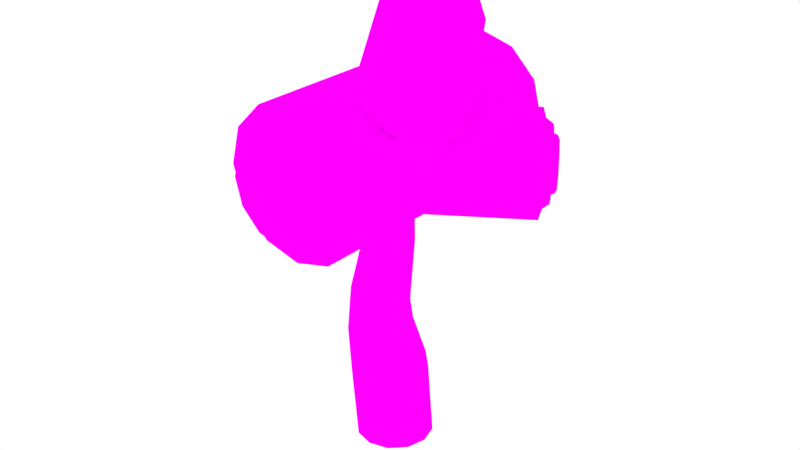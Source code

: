 # Source: Tree.blend  (saved by Blender 2.76.0; exported with 4.5.12 LTS)
import bpy
from mathutils import Matrix  # noqa: F401  (used for matrix-valued properties, if any)

bpy.ops.wm.read_factory_settings(use_empty=True)
scene = bpy.context.scene
scene.name = 'Scene'

# ---- collections
col_collection_1 = bpy.data.collections.new('Collection 1'); scene.collection.children.link(col_collection_1)

# ---- images (referenced by path relative to the original .blend; pixels are not part of the script)
import os
ASSET_DIR = os.environ.get("B2B_ASSET_DIR", "")  # directory of the original .blend (textures are referenced by path, not embedded)
HERE = os.path.dirname(os.path.abspath(__file__))  # packed textures are extracted next to this script under _unpacked/

def load_image(name, relpath, width, height, colorspace="sRGB"):
    """Load a texture the original file referenced (path relative to the .blend, or extracted next to this script)."""
    p = next((c for c in (os.path.join(HERE, relpath), os.path.join(ASSET_DIR, relpath)) if relpath and os.path.exists(c)), "")
    if p:
        img = bpy.data.images.load(p, check_existing=True)
        img.name = name
    else:  # same state as the original file: an image datablock whose file is absent (Cycles renders it pink)
        img = bpy.data.images.new(name, width, height)
        img.source = "FILE"
        img.filepath = "//" + (relpath or name)
    img.colorspace_settings.name = colorspace
    return img
img_tree_png = load_image('Tree.png', 'Tree.png', 1024, 1024, 'sRGB')

# ---- materials (node trees are filled in below, after node groups)
mat_texture = bpy.data.materials.new('Texture')
mat_texture.alpha_threshold = 0.0
mat_texture.roughness = 0.5

# ---- material node trees
mat_texture.use_nodes = True; mat_texture.node_tree.nodes.clear()
_N = mat_texture.node_tree.nodes; _L = mat_texture.node_tree.links
n0 = _N.new('ShaderNodeOutputMaterial'); n0.name = 'Material Output'; n0.location = (300, 300)
n1 = _N.new('ShaderNodeBsdfDiffuse'); n1.name = 'Diffuse BSDF'; n1.location = (10, 300)
n2 = _N.new('ShaderNodeTexImage'); n2.name = 'Image Texture'; n2.location = (-180, 300)
n2.width = 140
n2.image = img_tree_png
_L.new(n1.outputs[0], n0.inputs[0])
_L.new(n2.outputs[0], n1.inputs[0])
n0.is_active_output = True

# ---- world
world_world = bpy.data.worlds.new('World'); scene.world = world_world
world_world.color = (1.0, 1.0, 1.0)
world_world.use_sun_shadow = False
world_world.sun_shadow_jitter_overblur = 0.0
world_world.cycles.sampling_method = 'MANUAL'
world_world.cycles.sample_map_resolution = 256

# ---- meshes
me_cylinder_005 = bpy.data.meshes.new('Cylinder.005')
me_cylinder_005.from_pydata([(0.0, 0.3357, -0.01719), (0.0, 0.2576, 0.7346), (0.1678, 0.214, 0.7238), (0.1678, 0.2907, -0.01719), (0.2907, 0.1678, -0.01719), (0.3357, -1.467e-08, -0.01719), (0.2907, -0.1678, -0.01719), (0.1678, -0.2907, -0.01719), (5.068e-08, -0.3357, -0.01719), (-0.1678, -0.2907, -0.01719), (-0.2907, -0.1678, -0.01719), (-0.3357, -1.561e-07, -0.01719), (-0.2907, 0.1678, -0.01719), (-0.1678, 0.2907, -0.01719), (-0.1678, 0.214, 0.7238), (1.457e-09, 0.1044, 1.14), (0.142, 0.0675, 1.131), (0.2907, 0.0947, 0.6943), (0.3357, -0.06824, 0.6541), (0.2907, -0.2312, 0.6139), (0.1678, -0.3505, 0.5845), (5.068e-08, -0.3941, 0.5737), (-0.1678, -0.3505, 0.5845), (-0.2907, -0.2312, 0.6139), (-0.3357, -0.06824, 0.6541), (-0.2907, 0.0947, 0.6943), (-0.142, 0.0675, 1.131), (0.246, -0.03342, 1.106), (2.375e-09, 0.06485, 1.356), (0.284, -0.1713, 1.072), (-0.246, -0.03342, 1.106), (-0.1241, 0.03253, 1.364), (0.1241, 0.03253, 1.364), (0.246, -0.3092, 1.038), (0.215, -0.05574, 1.385), (0.142, -0.4101, 1.013), (4.434e-08, -0.447, 1.004), (-0.142, -0.4101, 1.013), (-0.246, -0.3092, 1.038), (-0.284, -0.1713, 1.072), (-0.215, -0.05575, 1.385), (-7.039e-08, 0.1472, 1.865), (0.1045, 0.1194, 1.868), (-0.1045, 0.1194, 1.868), (0.2483, -0.1763, 1.415), (0.215, -0.2969, 1.444), (0.1241, -0.3852, 1.466), (3.986e-08, -0.4175, 1.474), (-0.1241, -0.3852, 1.466), (-0.215, -0.2969, 1.444), (-0.2483, -0.1763, 1.415), (-0.1811, 0.04342, 1.878), (0.09276, 0.1283, 2.105), (1.328e-09, 0.1525, 2.081), (-0.09276, 0.1283, 2.105), (0.1811, 0.04342, 1.878), (-0.2091, -0.06032, 1.891), (0.1598, 0.06164, 2.123), (-0.1598, 0.06164, 2.123), (0.2091, -0.06032, 1.891), (0.1811, -0.164, 1.903), (0.1045, -0.24, 1.913), (-3.882e-08, -0.2678, 1.916), (-0.1045, -0.24, 1.913), (-0.1811, -0.164, 1.903), (-0.185, -0.03052, 2.13), (-0.1767, 5.316e-08, 2.128), (0.1767, 5.316e-08, 2.128), (0.185, -0.03052, 2.13), (-0.1618, -0.1254, 2.124), (0.1618, -0.1254, 2.124), (0.09475, -0.1989, 2.106), (7.582e-09, -0.2305, 2.081), (-0.09475, -0.1989, 2.106), (-2.083e-09, 1.098, 2.081), (0.3121, 1.098, 2.164), (0.3121, 4.993e-08, 2.164), (-0.3121, 4.993e-08, 2.164), (-0.3121, 1.098, 2.164), (0.2506, 1.144, 2.267), (0.5406, 1.098, 2.391), (0.5406, 0.2856, 2.391), (0.5129, 0.2343, 2.363), (0.4875, 0.1873, 2.338), (0.4509, 3.757e-08, 2.302), (0.3121, -1.098, 2.164), (-2.083e-09, -1.098, 2.081), (-0.3121, -1.098, 2.164), (-0.5406, 0.2801, 2.391), (-0.5406, 1.098, 2.391), (-0.3521, 4.636e-08, 2.204), (-0.3697, 0.09032, 2.221), (-0.4794, 0.2507, 2.33), (-1.903e-09, 1.144, 2.2), (0.4341, 1.144, 2.451), (0.431, -0.1018, 2.282), (0.4875, -0.3169, 2.338), (0.5406, -0.3456, 2.391), (0.5406, -1.098, 2.391), (0.5677, 0.4244, 2.492), (0.5268, 0.2131, 2.338), (0.6424, 0.03671, 2.282), (0.2506, -1.144, 2.267), (-0.3296, -0.1157, 2.181), (-1.903e-09, -1.144, 2.2), (-0.7812, 0.3236, 2.204), (-0.6242, 0.2406, 2.701), (-0.6242, 1.098, 2.701), (-0.5709, 0.3085, 2.503), (-0.6222, 0.2488, 2.694), (-0.2506, 1.144, 2.267), (-0.7548, 0.1832, 2.06), (-2.527e-09, 1.252, 2.263), (0.2192, 1.252, 2.322), (0.3796, 1.252, 2.482), (0.7579, -0.1396, 2.338), (0.6242, -0.4794, 2.701), (0.6242, -1.098, 2.701), (0.5677, -0.4489, 2.492), (0.4341, -1.144, 2.451), (0.5013, 1.144, 2.701), (0.6242, 0.529, 2.701), (-0.3697, -0.3121, 2.221), (-0.2506, -1.144, 2.267), (-0.8461, 0.3749, 2.388), (-0.9321, 0.3236, 2.564), (-0.5406, -2.601e-08, 3.012), (-0.5406, 1.098, 3.012), (-0.5797, 0.07792, 2.867), (-0.5733, -1.514e-08, 2.89), (-0.4341, 1.144, 2.451), (-0.774, -0.008479, 1.995), (-0.853, 0.2687, 2.214), (-0.2192, 1.252, 2.322), (2.037e-08, 1.252, 2.34), (0.2552, 1.252, 2.446), (0.3609, 1.252, 2.701), (0.2552, 1.252, 2.956), (2.037e-08, 1.252, 3.062), (0.2192, 1.252, 3.081), (0.3796, 1.252, 2.92), (0.4384, 1.252, 2.701), (1.118, 0.3486, 2.282), (1.234, 0.1722, 2.338), (0.8426, -0.2687, 2.492), (0.8735, -0.316, 2.701), (0.5406, -0.551, 3.012), (0.5406, -1.098, 3.012), (0.5677, -0.4489, 2.911), (0.5635, -0.4329, 2.927), (0.5582, -0.4518, 2.946), (0.5569, -0.4752, 2.951), (0.5496, -0.5349, 2.978), (0.5013, -1.144, 2.701), (0.6242, 1.098, 2.701), (1.003, 0.5249, 2.338), (0.9181, 0.654, 2.492), (0.2192, -1.252, 2.322), (-2.527e-09, -1.252, 2.263), (0.3796, -1.252, 2.482), (-0.4794, -0.4462, 2.33), (-0.8335, -0.2002, 2.027), (-0.5406, -1.098, 2.391), (-0.2192, -1.252, 2.322), (-0.9055, 0.31, 2.363), (-1.016, 0.1832, 2.684), (-0.5624, -0.1323, 2.93), (-0.5797, -0.3245, 2.867), (-0.6242, -0.4404, 2.701), (-0.6242, -1.098, 2.701), (-0.5406, -1.098, 3.012), (-0.3121, -4.636e-08, 3.239), (-0.3121, 1.098, 3.239), (-0.5013, 1.144, 2.701), (-0.9749, 0.2687, 2.505), (-0.3796, 1.252, 2.482), (-0.8315, 0.156, 2.098), (-0.3609, 1.252, 2.701), (-0.2552, 1.252, 2.446), (-0.4384, 1.252, 2.701), (-0.3796, 1.252, 2.92), (-0.2192, 1.252, 3.081), (6.367e-08, 1.252, 3.14), (-0.2552, 1.252, 2.956), (5.19e-08, 1.313, 2.36), (0.2415, 1.313, 2.46), (0.3415, 1.313, 2.701), (0.2415, 1.313, 2.943), (5.19e-08, 1.313, 3.043), (0.2506, 1.144, 3.135), (0.4341, 1.144, 2.952), (1.231, 0.2201, 2.408), (1.318, 0.04314, 2.492), (1.349, -0.004117, 2.701), (0.8426, -0.2687, 2.911), (0.5868, -0.5255, 3.019), (0.5056, -0.5833, 3.046), (0.5378, -0.5536, 3.014), (0.4341, -1.144, 2.952), (0.6095, -0.4004, 2.928), (0.6974, -0.3807, 2.987), (0.5799, -0.5135, 2.969), (0.4384, -1.252, 2.701), (0.5406, 1.098, 3.012), (0.5406, 0.2856, 3.012), (0.5677, 0.4244, 2.911), (0.6242, 0.529, 2.701), (0.8871, 0.7013, 2.701), (1.138, 0.3617, 2.363), (2.037e-08, -1.252, 2.34), (0.2552, -1.252, 2.446), (-0.9175, -0.3405, 2.147), (-0.8468, 0.002096, 2.046), (-0.4341, -1.144, 2.451), (-0.3796, -1.252, 2.482), (-1.043, 0.156, 2.602), (-0.3121, -1.098, 3.239), (-1.076, -0.008479, 2.716), (-1.095, -0.2002, 2.651), (-0.5406, -0.4609, 2.391), (-0.6222, -0.4482, 2.694), (-0.5709, -0.4962, 2.503), (-0.5013, -1.144, 2.701), (-0.2435, 0.3715, 3.257), (-0.4341, 1.144, 2.952), (-0.9507, 0.1613, 2.085), (-0.9695, 0.2599, 2.187), (-1.015, 0.296, 2.317), (-0.2415, 1.313, 2.943), (-0.3415, 1.313, 2.701), (-0.2415, 1.313, 2.46), (-0.2506, 1.144, 3.135), (7.379e-08, 1.144, 3.203), (2.595e-08, 1.34, 2.411), (0.2052, 1.34, 2.496), (0.2902, 1.34, 2.701), (0.2052, 1.34, 2.906), (2.595e-08, 1.34, 2.991), (1.299, 0.1164, 2.532), (1.324, 0.07848, 2.701), (1.318, 0.04314, 2.911), (0.7104, -0.3291, 2.933), (0.4802, -0.6067, 3.072), (0.4642, -0.6456, 3.088), (0.2506, -1.144, 3.135), (0.7119, -0.4461, 3.008), (0.3796, -1.252, 2.92), (0.3609, -1.252, 2.701), (1.045, 0.5034, 2.408), (0.3121, 1.098, 3.239), (0.3121, 0.4674, 3.239), (0.4516, 0.1531, 3.1), (0.4718, 0.1073, 3.08), (0.4875, 0.1873, 3.064), (0.5129, 0.2343, 3.039), (0.5268, 0.2131, 3.064), (0.9181, 0.654, 2.911), (0.9775, 0.607, 2.532), (-0.8947, -0.1519, 2.072), (-0.2552, -1.252, 2.446), (-0.4384, -1.252, 2.701), (-1.076, 0.2599, 2.441), (-1.091, 0.002096, 2.628), (-0.1582, -5.003e-08, 3.28), (9.217e-08, -1.098, 3.322), (9.217e-08, -0.3355, 3.322), (-0.05471, -0.2198, 3.307), (-0.1578, -0.001604, 3.28), (-0.4341, -1.144, 2.952), (-1.106, -0.1519, 2.576), (-1.068, -0.3405, 2.507), (-1.004, -0.3919, 2.322), (-0.06605, 0.5529, 3.304), (-1.135, 0.1613, 2.526), (-0.9641, 0.0267, 2.04), (-0.9765, 0.1834, 2.16), (-1.025, 0.2484, 2.313), (-0.2052, 1.34, 2.906), (-0.2902, 1.34, 2.701), (-0.2052, 1.34, 2.496), (9.217e-08, 1.098, 3.322), (1.73e-08, 1.313, 2.462), (0.1689, 1.313, 2.532), (0.2389, 1.313, 2.701), (0.1689, 1.313, 2.87), (1.73e-08, 1.313, 2.94), (1.185, 0.3923, 2.405), (1.266, 0.2684, 2.445), (1.326, 0.1778, 2.553), (1.299, 0.1164, 2.871), (1.234, 0.1722, 3.064), (0.7579, -0.1396, 3.064), (0.7196, -0.3212, 2.934), (0.6043, -0.5546, 3.024), (0.4073, -0.6741, 3.144), (0.3121, -1.098, 3.239), (0.2192, -1.252, 3.081), (0.716, -0.3243, 2.934), (0.8197, -0.345, 3.108), (0.8189, -0.4149, 3.113), (0.1892, 0.629, 3.272), (0.5797, 0.1906, 3.226), (0.6011, 0.02879, 3.116), (1.003, 0.5249, 3.064), (0.9527, 0.645, 2.701), (1.104, 0.5162, 2.445), (0.2415, -1.313, 2.46), (5.19e-08, -1.313, 2.36), (0.3415, -1.313, 2.701), (-0.9625, -0.2646, 2.169), (-1.006, -0.1079, 2.062), (-0.2415, -1.313, 2.46), (-0.3609, -1.252, 2.701), (-0.3796, -1.252, 2.92), (-1.177, 0.0267, 2.549), (-0.2506, -1.144, 3.135), (0.2186, -0.7298, 3.264), (-0.0667, -0.2638, 3.423), (-1.084, -0.2646, 2.459), (-1.032, -0.3058, 2.31), (-0.1978, 0.4132, 3.269), (-1.101, 0.1834, 2.456), (-0.9829, 0.0267, 2.085), (-0.1689, 1.313, 2.87), (-0.2389, 1.313, 2.701), (-0.1689, 1.313, 2.532), (0.1553, 1.252, 2.546), (2.518e-08, 1.252, 2.482), (0.2196, 1.252, 2.701), (0.1553, 1.252, 2.857), (2.518e-08, 1.252, 2.921), (1.185, 0.3923, 2.457), (1.347, 0.1446, 2.701), (1.279, 0.2481, 2.529), (1.326, 0.1778, 2.849), (1.231, 0.2201, 2.995), (0.7206, -0.2998, 2.952), (0.7263, -0.1697, 3.057), (1.118, 0.3486, 3.121), (0.6424, 0.03671, 3.121), (0.7437, -0.4528, 3.089), (0.4734, -0.6543, 3.088), (0.7528, -0.4857, 3.09), (0.4436, -0.6405, 3.108), (7.379e-08, -1.144, 3.203), (6.367e-08, -1.252, 3.14), (0.2552, -1.252, 2.956), (0.8641, -0.2789, 3.076), (0.8807, -0.3603, 3.272), (0.8722, -0.4283, 3.257), (1.044, 0.6068, 2.553), (0.2953, 0.6601, 3.375), (0.9775, 0.607, 2.871), (1.023, 0.64, 2.701), (0.2052, -1.34, 2.496), (2.595e-08, -1.34, 2.411), (0.2415, -1.313, 2.943), (0.2902, -1.34, 2.701), (-1.065, -0.2065, 2.147), (-0.3415, -1.313, 2.701), (-0.2052, -1.34, 2.496), (-0.2192, -1.252, 3.081), (-1.158, 0.0267, 2.504), (-1.191, -0.1079, 2.503), (-0.3301, 0.2828, 3.371), (0.2177, -0.7333, 3.273), (-0.3511, 0.2056, 3.573), (-1.172, -0.2065, 2.401), (-0.1417, 0.4536, 3.284), (-0.1853, 0.4229, 3.298), (9.217e-08, 0.5851, 3.322), (-1.039, 0.189, 2.143), (-1.085, 0.2504, 2.288), (-1.045, 0.04064, 2.072), (-0.2196, 1.252, 2.701), (-0.1553, 1.252, 2.857), (-0.1553, 1.252, 2.546), (1.319, 0.1884, 2.701), (1.266, 0.2684, 2.958), (0.7267, -0.1601, 3.064), (1.138, 0.3617, 3.04), (0.6162, 0.01959, 3.121), (0.616, -0.5743, 3.053), (0.5048, -0.6591, 3.108), (0.8274, -0.4553, 3.256), (0.832, -0.4881, 3.248), (0.7422, -0.5158, 3.11), (0.4099, -0.7072, 3.253), (0.3904, -0.6896, 3.161), (2.037e-08, -1.252, 3.062), (0.9398, -0.2976, 3.278), (0.864, -0.4225, 3.435), (0.8576, -0.4827, 3.399), (1.09, 0.5365, 2.529), (0.1654, 0.6203, 3.278), (0.227, 0.6335, 3.42), (0.6554, 0.1718, 3.428), (0.3711, 0.6413, 3.578), (1.045, 0.5034, 2.995), (1.044, 0.6068, 2.849), (1.051, 0.5962, 2.701), (0.1689, -1.313, 2.532), (1.73e-08, -1.313, 2.462), (5.19e-08, -1.313, 3.043), (0.2052, -1.34, 2.906), (0.2389, -1.313, 2.701), (-1.126, -0.2426, 2.271), (-1.041, -0.13, 2.133), (-0.2552, -1.252, 2.956), (-0.2415, -1.313, 2.943), (-0.2902, -1.34, 2.701), (-0.1689, -1.313, 2.532), (-1.157, 0.189, 2.423), (-0.2752, 0.3305, 3.416), (0.3121, -0.7034, 3.239), (0.2239, -0.728, 3.262), (0.2935, -0.7521, 3.475), (0.009065, -0.2826, 3.625), (-0.2753, 0.1869, 3.775), (-1.165, -0.13, 2.429), (-0.06857, 0.557, 3.311), (-1.211, 0.04064, 2.468), (-1.079, 0.173, 2.151), (-1.118, 0.2252, 2.274), (-1.1, -0.1077, 2.117), (-1.084, 0.04697, 2.091), (1.211, 0.4096, 2.471), (1.301, 0.2732, 2.538), (1.338, 0.2166, 2.701), (1.185, 0.3923, 2.997), (1.279, 0.2481, 2.874), (0.4368, -0.7265, 3.245), (0.4737, -0.7205, 3.241), (0.6133, -0.5704, 3.091), (0.5218, -0.6402, 3.135), (0.7888, -0.5317, 3.422), (0.7954, -0.5604, 3.405), (0.8095, -0.5179, 3.244), (0.7172, -0.5223, 3.137), (0.3726, -0.706, 3.179), (0.9188, -0.3748, 3.48), (0.774, -0.5149, 3.553), (0.7789, -0.5635, 3.503), (0.1082, 0.5994, 3.293), (0.1047, 0.5978, 3.3), (0.6345, 0.09469, 3.63), (0.3501, 0.5642, 3.78), (1.104, 0.5162, 2.958), (1.122, 0.5461, 2.538), (0.1553, -1.252, 2.546), (2.518e-08, -1.252, 2.482), (2.595e-08, -1.34, 2.991), (0.1689, -1.313, 2.87), (0.2196, -1.252, 2.701), (-1.116, -0.195, 2.275), (-0.2052, -1.34, 2.906), (-0.2389, -1.313, 2.701), (-0.1553, -1.252, 2.546), (-1.179, 0.173, 2.389), (-0.292, 0.2683, 3.579), (0.3034, -0.7003, 3.241), (0.3008, -0.7102, 3.267), (0.3617, -0.7255, 3.431), (0.4457, -0.7075, 3.625), (0.1613, -0.238, 3.774), (-0.1231, 0.2315, 3.924), (-0.231, 0.253, 3.743), (-0.1902, 0.4715, 3.348), (-0.2688, 0.3907, 3.452), (0.06341, 0.6244, 3.35), (-1.218, -0.1077, 2.397), (-1.225, 0.04697, 2.427), (-1.066, 0.1444, 2.181), (-1.098, 0.1874, 2.283), (-1.171, -0.1691, 2.252), (-1.131, -0.07908, 2.129), (-1.07, 0.04064, 2.131), (1.223, 0.4175, 2.505), (1.299, 0.3015, 2.563), (1.331, 0.2535, 2.701), (1.301, 0.2732, 2.864), (1.185, 0.3923, 2.945), (0.516, -0.7289, 3.403), (0.541, -0.7225, 3.375), (0.4962, -0.6907, 3.245), (0.5151, -0.6115, 3.153), (0.5992, -0.5473, 3.112), (0.6505, -0.6371, 3.49), (0.6645, -0.6601, 3.469), (0.7784, -0.5793, 3.377), (0.7726, -0.524, 3.247), (0.6947, -0.5031, 3.154), (0.4935, -0.7098, 3.42), (0.365, -0.7343, 3.253), (0.8067, -0.4896, 3.627), (0.635, -0.6127, 3.596), (0.6573, -0.649, 3.54), (1.085, 0.6026, 2.701), (0.09447, 0.5926, 3.297), (0.09958, 0.5951, 3.295), (0.1704, 0.6556, 3.455), (0.288, 0.6182, 3.584), (0.5223, -0.02016, 3.777), (0.238, 0.4493, 3.927), (1.09, 0.5365, 2.874), (1.147, 0.5334, 2.563), (-0.1553, -1.252, 2.857), (-0.2196, -1.252, 2.701), (0.1553, -1.252, 2.857), (2.518e-08, -1.252, 2.921), (1.73e-08, -1.313, 2.94), (-0.1689, -1.313, 2.87), (-1.148, 0.1444, 2.377), (-0.2835, 0.3363, 3.594), (0.4841, -0.6898, 3.551), (0.6335, -0.6114, 3.68), (0.3492, -0.1419, 3.83), (0.06476, 0.3275, 3.98), (-0.1087, 0.2887, 3.863), (-0.06173, 0.5451, 3.361), (-0.2, 0.4397, 3.429), (-1.23, -0.07908, 2.367), (-1.187, 0.04064, 2.409), (-1.013, 0.1221, 2.212), (-1.043, 0.1616, 2.306), (-1.191, -0.1313, 2.244), (-1.109, -0.06313, 2.163), (-1.017, 0.0267, 2.167), (1.211, 0.4096, 2.54), (1.274, 0.3141, 2.587), (1.299, 0.3015, 2.84), (1.3, 0.2746, 2.701), (1.211, 0.4096, 2.932), (0.6672, -0.664, 3.432), (0.5516, -0.6924, 3.356), (0.4916, -0.6579, 3.254), (0.747, -0.5745, 3.357), (0.7456, -0.5047, 3.256), (0.4184, -0.7476, 3.396), (0.5253, -0.7164, 3.501), (1.122, 0.5461, 2.864), (1.116, 0.5815, 2.701), (0.09522, 0.6178, 3.431), (0.2237, 0.6423, 3.598), (0.2712, 0.556, 3.747), (1.149, 0.5051, 2.587), (-1.089, 0.1221, 2.392), (-0.2301, 0.3229, 3.737), (-0.2386, 0.3633, 3.595), (0.04224, 0.3658, 3.908), (-0.1232, 0.3541, 3.843), (-1.191, -0.06313, 2.359), (-1.124, 0.0267, 2.422), (-1.159, -0.1061, 2.257), (-1.052, -0.06866, 2.196), (1.242, 0.3046, 2.596), (1.185, 0.3923, 2.553), (1.223, 0.4175, 2.897), (1.274, 0.3141, 2.815), (1.266, 0.2682, 2.701), (0.6555, -0.6443, 3.402), (0.5425, -0.6595, 3.355), (0.7221, -0.5511, 3.356), (1.147, 0.5334, 2.84), (1.123, 0.5446, 2.701), (0.1789, 0.6152, 3.598), (0.2091, 0.5879, 3.741), (0.1813, 0.4636, 3.866), (1.127, 0.48, 2.596), (0.008815, 0.4215, 3.882), (-0.155, 0.3608, 3.761), (-0.2067, 0.4684, 3.446), (-0.0758, 0.5681, 3.382), (-0.2432, 0.3961, 3.603), (0.07272, 0.6369, 3.448), (-1.128, -0.06866, 2.376), (-1.098, -0.1082, 2.283), (1.211, 0.4096, 2.863), (1.242, 0.3046, 2.806), (0.638, -0.6152, 3.398), (1.149, 0.5051, 2.815), (1.104, 0.5164, 2.701), (0.1519, 0.6345, 3.606), (0.1304, 0.5071, 3.845), (0.001977, 0.4335, 3.832), (-0.1897, 0.4873, 3.474), (-0.07845, 0.572, 3.419), (-0.164, 0.3937, 3.761), (-0.2207, 0.4259, 3.607), (0.04776, 0.6305, 3.476), (1.127, 0.48, 2.806), (1.185, 0.3923, 2.85), (0.1403, 0.5389, 3.764), (0.1154, 0.5623, 3.763), (0.115, 0.6285, 3.61), (-0.01552, 0.4625, 3.827), (-0.1583, 0.4825, 3.494), (-0.06675, 0.5523, 3.449), (-0.1534, 0.4238, 3.741), (-0.1839, 0.432, 3.604), (0.03715, 0.6004, 3.495), (0.08399, 0.5671, 3.743), (0.09255, 0.5987, 3.606), (-0.02722, 0.4823, 3.798), (-0.1334, 0.4591, 3.494), (-0.04925, 0.5232, 3.453), (-0.1285, 0.4303, 3.714), (-0.1569, 0.4127, 3.595), (0.04623, 0.5675, 3.496), (0.06698, 0.5482, 3.715), (0.09713, 0.5659, 3.597), (-0.02457, 0.4784, 3.76), (-0.106, 0.4111, 3.697), (0.07363, 0.5195, 3.698), (-0.0105, 0.4553, 3.739)], [], [(0, 1, 2, 3), (0, 3, 4, 5, 6, 7, 8, 9, 10, 11, 12, 13), (13, 14, 1, 0), (2, 1, 15, 16), (2, 17, 4, 3), (4, 17, 18, 5), (6, 5, 18, 19), (7, 6, 19, 20), (8, 7, 20, 21), (9, 8, 21, 22), (10, 9, 22, 23), (11, 10, 23, 24), (12, 11, 24, 25), (13, 12, 25, 14), (1, 14, 26, 15), (17, 2, 16, 27), (15, 28, 32, 16), (18, 17, 27, 29), (14, 25, 30, 26), (26, 31, 28, 15), (16, 32, 34, 27), (19, 18, 29, 33), (27, 34, 44, 29), (20, 19, 33, 35), (21, 20, 35, 36), (22, 21, 36, 37), (23, 22, 37, 38), (24, 23, 38, 39), (25, 24, 39, 30), (30, 40, 31, 26), (32, 28, 41, 42), (28, 31, 43, 41), (29, 44, 45, 33), (33, 45, 46, 35), (35, 46, 47, 36), (36, 47, 48, 37), (37, 48, 49, 38), (38, 49, 50, 39), (39, 50, 40, 30), (40, 51, 43, 31), (32, 42, 55, 34), (52, 42, 41, 53), (53, 41, 43, 54), (34, 55, 59, 44), (50, 56, 51, 40), (57, 55, 42, 52), (54, 43, 51, 58), (44, 59, 60, 45), (45, 60, 61, 46), (46, 61, 62, 47), (47, 62, 63, 48), (48, 63, 64, 49), (49, 64, 56, 50), (51, 56, 65, 66, 58), (59, 55, 57, 67, 68), (65, 56, 64, 69), (70, 60, 59, 68), (71, 61, 60, 70), (72, 62, 61, 71), (73, 63, 62, 72), (69, 64, 63, 73), (53, 74, 75, 76, 67, 57, 52), (77, 78, 74, 53, 54, 58, 66), (75, 74, 93, 79), (76, 75, 80, 81, 82, 83, 84), (67, 76, 85, 86, 72, 71, 70, 68), (77, 66, 65, 69, 73, 72, 86, 87), (88, 89, 78, 77, 90, 91, 92), (74, 78, 110, 93), (79, 94, 80, 75), (76, 84, 95, 96, 97, 98, 85), (81, 80, 154, 121, 99), (82, 81, 99, 156, 155, 100), (82, 100, 83), (106, 107, 89, 88, 108, 109), (91, 111, 105, 92), (79, 93, 112, 113), (94, 79, 113, 114), (95, 101, 115, 96), (116, 117, 98, 97, 118), (100, 101, 95, 84, 83), (104, 86, 85, 102), (102, 85, 98, 119), (122, 103, 90, 77, 87, 162, 219, 160), (123, 87, 86, 104), (105, 124, 108, 88, 92), (125, 165, 128, 106, 109), (126, 127, 107, 106, 128, 129), (89, 107, 173, 130), (108, 124, 125, 109), (130, 110, 78, 89), (111, 91, 90, 103, 131), (105, 111, 176, 132), (93, 110, 133, 112), (134, 135, 136, 137, 138, 139, 140, 141, 114, 113, 112), (120, 94, 114, 141), (101, 142, 143, 115), (115, 144, 118, 97, 96), (118, 144, 145, 116), (146, 147, 117, 116, 148, 149, 150, 151, 152), (117, 153, 119, 98), (154, 80, 94, 120), (99, 121, 206, 207, 156), (100, 155, 142, 101), (102, 157, 158, 104), (119, 159, 157, 102), (122, 161, 131, 103), (87, 123, 213, 162), (104, 158, 163, 123), (124, 105, 132, 164), (126, 129, 166, 167, 168, 169, 170), (171, 172, 127, 126), (107, 127, 224, 173), (125, 124, 164, 174), (110, 130, 175, 133), (111, 131, 212, 176), (177, 178, 134, 112, 133, 175, 179, 180, 181, 182, 139, 138, 183), (134, 184, 185, 135), (135, 185, 186, 136), (136, 186, 187, 137), (137, 187, 188, 138), (189, 190, 140, 139), (190, 120, 141, 140), (143, 142, 208, 191), (115, 143, 192, 144), (144, 192, 193, 145), (116, 145, 194, 148), (146, 152, 201, 195, 197), (196, 147, 146, 197), (147, 198, 153, 117), (149, 148, 194, 336, 292, 297, 241, 199), (199, 200, 150, 149), (151, 150, 200, 245, 201), (151, 201, 152), (153, 202, 159, 119), (120, 190, 203, 154), (121, 154, 203, 204, 205, 206), (142, 155, 248, 208), (157, 159, 202, 246, 296, 389, 346, 247, 210, 209, 158), (160, 211, 161, 122), (131, 161, 258, 212), (209, 259, 312, 408, 389, 296, 345, 361, 313, 260, 214, 163, 158), (123, 163, 214, 213), (165, 125, 174, 215), (171, 126, 170, 216), (166, 129, 128, 165, 217), (166, 217, 218, 167), (218, 270, 220, 168, 167), (219, 162, 169, 168, 220, 221), (169, 222, 268, 170), (172, 171, 263, 223, 320, 368, 272, 370, 280), (127, 172, 231, 224), (130, 173, 179, 175), (176, 225, 226, 132), (132, 226, 227, 164), (183, 228, 229, 177), (177, 229, 230, 178), (178, 230, 184, 134), (173, 224, 180, 179), (224, 231, 181, 180), (231, 232, 182, 181), (232, 189, 139, 182), (138, 188, 228, 183), (185, 184, 233, 234), (186, 185, 234, 235), (187, 186, 235, 236), (188, 187, 236, 237), (190, 189, 249, 203), (191, 238, 192, 143), (193, 192, 238, 239), (145, 193, 240, 194), (197, 195, 242, 196), (147, 196, 242, 243, 343, 294, 295), (198, 147, 295, 244), (241, 200, 199), (198, 246, 202, 153), (155, 156, 257, 248), (204, 203, 249, 250, 251, 252, 253, 254), (205, 204, 254, 255, 303, 256), (205, 256, 207, 206), (156, 207, 304, 257), (161, 211, 309, 258), (162, 213, 222, 169), (213, 214, 260, 222), (164, 227, 261, 174), (215, 262, 217, 165), (263, 171, 216, 264, 265, 266, 267), (170, 268, 315, 216), (218, 217, 262, 269), (221, 271, 211, 160, 219), (220, 270, 271, 221), (174, 261, 273, 215), (212, 274, 225, 176), (226, 225, 274, 322, 275, 276, 321, 362, 363, 314, 273, 261, 227), (229, 228, 277, 278), (230, 229, 278, 279), (184, 230, 279, 233), (232, 231, 172, 280), (189, 232, 280, 249), (228, 188, 237, 277), (234, 233, 281, 282), (235, 234, 282, 283), (236, 235, 283, 284), (237, 236, 284, 285), (191, 208, 286, 287), (238, 191, 287, 288), (239, 289, 240, 193), (194, 240, 290, 291), (201, 245, 299, 349, 392, 442, 496, 539, 487, 435, 384, 340, 195), (195, 293, 341, 243, 242), (244, 296, 246, 198), (297, 298, 200, 241), (200, 298, 299, 245), (250, 249, 280, 370, 498, 499, 443, 394, 300), (251, 250, 300, 351, 301), (251, 301, 347, 292, 336, 337, 379, 381, 302, 252), (253, 255, 254), (207, 256, 352, 304), (208, 248, 305, 286), (209, 210, 306, 307), (210, 247, 308, 306), (258, 310, 274, 212), (259, 209, 307, 311), (222, 260, 313, 268), (215, 273, 314, 262), (263, 267, 364, 223), (216, 315, 344, 264), (265, 264, 295, 414, 460, 415, 316), (317, 366, 364, 267, 266), (269, 318, 270, 218), (271, 270, 318, 319), (278, 277, 323, 324), (279, 278, 324, 325), (233, 279, 325, 281), (277, 237, 285, 323), (326, 282, 281, 327), (328, 283, 282, 326), (329, 284, 283, 328), (330, 285, 284, 329), (333, 377, 430, 481, 378, 334, 332, 288, 287, 286, 331), (239, 238, 288, 332), (289, 239, 332, 334), (289, 335, 290, 240), (336, 194, 291, 337), (291, 290, 338, 339), (340, 342, 293, 195), (244, 295, 264, 344), (344, 345, 296, 244), (292, 347, 298, 297), (298, 348, 349, 299), (248, 257, 350, 305), (302, 339, 255, 253, 252), (339, 338, 303, 255), (256, 303, 398, 352), (257, 304, 353, 350), (286, 305, 350, 353, 399, 447, 429, 378, 481, 504, 400, 393, 331), (306, 354, 355, 307), (247, 346, 356, 308), (308, 357, 354, 306), (211, 271, 319, 309), (309, 358, 310, 258), (312, 259, 311, 359), (307, 355, 360, 311), (268, 313, 361, 315), (262, 314, 363, 269), (316, 365, 317, 266, 265), (269, 363, 367, 318), (320, 223, 364, 413, 369), (276, 275, 371, 372), (275, 322, 373, 371), (374, 324, 323, 375), (376, 325, 324, 374), (327, 281, 325, 376), (375, 323, 285, 330), (375, 330, 329, 328, 326, 327, 376, 374), (335, 289, 334, 378), (337, 291, 379), (335, 380, 338, 290), (379, 291, 339, 381), (341, 293, 382, 383), (384, 385, 342, 340), (293, 342, 386, 382), (341, 431, 387, 343, 243), (387, 388, 294, 343), (388, 439, 414, 295, 294), (315, 361, 345, 344), (347, 390, 348, 298), (348, 391, 392, 349), (394, 395, 351, 300), (396, 301, 351, 397), (381, 339, 302), (303, 338, 380, 398), (304, 352, 399, 353), (354, 401, 402, 355), (346, 389, 403, 356), (356, 404, 357, 308), (357, 405, 401, 354), (319, 406, 358, 309), (408, 312, 359, 409), (311, 360, 410, 359), (355, 402, 411, 360), (321, 276, 372, 412), (415, 365, 316), (317, 365, 416, 417), (317, 417, 418, 366), (419, 454, 407, 322, 274, 310, 358, 406, 367, 363, 362), (318, 367, 406, 319), (320, 369, 368), (420, 469, 444, 498, 370, 272), (362, 321, 412, 421), (371, 422, 423, 372), (322, 407, 424, 373), (373, 425, 422, 371), (331, 426, 427, 333), (333, 427, 428, 377), (380, 335, 378, 429), (431, 341, 383, 432), (383, 382, 433, 434), (435, 436, 385, 384), (342, 385, 437, 386), (382, 386, 438, 433), (388, 387, 492, 487, 539, 538, 493, 439), (396, 390, 347, 301), (390, 440, 391, 348), (391, 441, 442, 392), (443, 444, 395, 394), (351, 395, 501, 397), (445, 396, 397, 446), (352, 398, 447, 399), (393, 448, 426, 331), (449, 450, 402, 401), (389, 408, 409, 403), (403, 451, 404, 356), (404, 452, 405, 357), (453, 449, 401, 405), (359, 410, 455, 409), (360, 411, 456, 410), (450, 457, 411, 402), (372, 423, 458, 412), (366, 459, 413, 364), (460, 461, 365, 415), (416, 365, 461, 462), (417, 416, 463, 464), (417, 464, 465, 418), (418, 466, 459, 366), (369, 467, 420, 272, 368), (413, 468, 467, 369), (419, 362, 421, 470), (412, 458, 471, 421), (422, 472, 473, 423), (407, 454, 474, 424), (424, 475, 425, 373), (425, 476, 472, 422), (427, 426, 477, 478), (428, 427, 478, 479), (377, 428, 480, 430), (398, 380, 429, 447), (482, 431, 432, 483), (432, 383, 434, 484), (485, 434, 433, 486), (487, 488, 436, 435), (385, 436, 489, 437), (386, 437, 490, 438), (486, 433, 438, 491), (387, 431, 482, 492), (445, 440, 390, 396), (440, 494, 441, 391), (441, 495, 496, 442), (400, 497, 448, 393), (499, 444, 443), (444, 469, 500, 395), (502, 445, 446, 503), (397, 501, 544, 446), (426, 448, 505, 477), (506, 507, 457, 450, 449, 453, 508, 509), (409, 455, 451, 403), (451, 510, 452, 404), (508, 453, 405, 452), (410, 456, 511, 455), (457, 507, 456, 411), (423, 473, 512, 458), (459, 513, 468, 413), (439, 493, 461, 460, 414), (462, 514, 463, 416), (464, 463, 515, 516), (464, 516, 517, 465), (466, 418, 465, 518), (454, 419, 470, 474), (421, 471, 521, 470), (458, 512, 522, 471), (523, 524, 473, 472), (474, 525, 475, 424), (475, 526, 476, 425), (527, 523, 472, 476), (478, 477, 528, 529), (480, 428, 479, 530), (479, 478, 529, 531), (430, 480, 532, 481), (488, 482, 483, 533), (483, 432, 484, 534), (535, 484, 434, 485), (537, 562, 579, 561, 535, 485, 486, 491), (492, 482, 488, 487), (436, 488, 533, 489), (437, 489, 536, 490), (491, 438, 490, 537), (502, 494, 440, 445), (495, 441, 494, 515), (495, 514, 539, 496), (504, 540, 497, 400), (448, 497, 541, 505), (498, 444, 499), (542, 565, 592, 584, 550, 569, 583, 566, 543, 500, 469, 420, 519), (395, 500, 543, 501), (516, 502, 503, 517), (446, 544, 567, 503), (477, 505, 545, 528), (506, 509, 510, 511), (507, 506, 511, 456), (509, 508, 452, 510), (455, 511, 510, 451), (524, 546, 512, 473), (466, 547, 513, 459), (548, 520, 519, 420, 467, 468, 513, 547, 550, 584, 570), (462, 461, 493, 538), (514, 462, 538, 539), (514, 495, 515, 463), (516, 515, 494, 502), (518, 465, 517, 549), (518, 550, 547, 466), (470, 521, 525, 474), (471, 522, 551, 521), (546, 552, 522, 512), (523, 527, 554, 576, 575, 552, 546, 524), (525, 553, 526, 475), (554, 527, 476, 526), (555, 529, 528, 556), (532, 480, 530, 557), (530, 479, 531, 558), (559, 531, 529, 555), (481, 532, 540, 504), (533, 483, 534, 560), (561, 534, 484, 535), (489, 533, 560, 536), (537, 490, 536, 562), (497, 540, 563, 541), (505, 541, 564, 545), (501, 543, 566, 544), (503, 567, 549, 517), (556, 528, 545, 568), (549, 569, 550, 518), (521, 551, 553, 525), (519, 520, 571, 572), (520, 548, 573, 571), (542, 519, 572, 574), (552, 575, 551, 522), (576, 554, 526, 553), (556, 568, 581, 590, 591, 578, 559, 555), (540, 532, 557, 563), (557, 530, 558, 577), (578, 558, 531, 559), (579, 560, 534, 561), (562, 536, 560, 579), (541, 563, 580, 564), (568, 545, 564, 581), (565, 542, 574, 582), (544, 566, 583, 567), (567, 583, 569, 549), (575, 576, 553, 551), (571, 585, 586, 572), (548, 570, 587, 573), (573, 588, 585, 571), (572, 586, 589, 574), (563, 557, 577, 580), (591, 577, 558, 578), (581, 564, 580, 590), (592, 565, 582, 593), (574, 589, 594, 582), (570, 584, 595, 587), (585, 596, 597, 586), (587, 598, 588, 573), (588, 599, 596, 585), (586, 597, 600, 589), (590, 580, 577, 591), (584, 592, 593, 595), (582, 594, 601, 593), (589, 600, 602, 594), (595, 603, 598, 587), (604, 605, 597, 596), (598, 606, 599, 588), (607, 604, 596, 599), (605, 608, 600, 597), (593, 601, 603, 595), (594, 602, 609, 601), (608, 610, 602, 600), (603, 611, 606, 598), (605, 604, 607, 612, 614, 613, 610, 608), (612, 607, 599, 606), (601, 609, 611, 603), (610, 613, 609, 602), (614, 612, 606, 611), (613, 614, 611, 609)])
_uv = me_cylinder_005.uv_layers.new(name='UVMap')
_uv.uv.foreach_set('vector', [0.9385, 0.09327, 0.9432, 0.3499, 0.9248, 0.3482, 0.9208, 0.09327, 0.9385, 0.09327, 0.9208, 0.09327, 0.8725, 0.09327, 0.8065, 0.09327, 0.7404, 0.09327, 0.6921, 0.09327, 0.6744, 0.09327, 0.6921, 0.09327, 0.7404, 0.09327, 0.8065, 0.09327, 0.8725, 0.09327, 0.9208, 0.09327, 0.9208, 0.09327, 0.9248, 0.3482, 0.9432, 0.3499, 0.9385, 0.09327, 0.9248, 0.3482, 0.9432, 0.3499, 0.9066, 0.4214, 0.891, 0.42, 0.9248, 0.3482, 0.8746, 0.3437, 0.8725, 0.09327, 0.9208, 0.09327, 0.8725, 0.09327, 0.8746, 0.3437, 0.806, 0.3376, 0.8065, 0.09327, 0.7404, 0.09327, 0.8065, 0.09327, 0.806, 0.3376, 0.7374, 0.3314, 0.6921, 0.09327, 0.7404, 0.09327, 0.7374, 0.3314, 0.6872, 0.3269, 0.6744, 0.09327, 0.6921, 0.09327, 0.6872, 0.3269, 0.6688, 0.3252, 0.6921, 0.09327, 0.6744, 0.09327, 0.6688, 0.3252, 0.6872, 0.3269, 0.7404, 0.09327, 0.6921, 0.09327, 0.6872, 0.3269, 0.7374, 0.3314, 0.8065, 0.09327, 0.7404, 0.09327, 0.7374, 0.3314, 0.806, 0.3376, 0.8725, 0.09327, 0.8065, 0.09327, 0.806, 0.3376, 0.8746, 0.3437, 0.9208, 0.09327, 0.8725, 0.09327, 0.8746, 0.3437, 0.9248, 0.3482, 0.9432, 0.3499, 0.9248, 0.3482, 0.891, 0.42, 0.9066, 0.4214, 0.8746, 0.3437, 0.9248, 0.3482, 0.891, 0.42, 0.8485, 0.4162, 0.9066, 0.4214, 0.8899, 0.4545, 0.8763, 0.4558, 0.891, 0.42, 0.806, 0.3376, 0.8746, 0.3437, 0.8485, 0.4162, 0.7905, 0.4109, 0.9248, 0.3482, 0.8746, 0.3437, 0.8485, 0.4162, 0.891, 0.42, 0.891, 0.42, 0.8763, 0.4558, 0.8899, 0.4545, 0.9066, 0.4214, 0.891, 0.42, 0.8763, 0.4558, 0.8392, 0.4591, 0.8485, 0.4162, 0.7374, 0.3314, 0.806, 0.3376, 0.7905, 0.4109, 0.7325, 0.4057, 0.8485, 0.4162, 0.8392, 0.4591, 0.7884, 0.4636, 0.7905, 0.4109, 0.6872, 0.3269, 0.7374, 0.3314, 0.7325, 0.4057, 0.69, 0.4019, 0.6688, 0.3252, 0.6872, 0.3269, 0.69, 0.4019, 0.6745, 0.4005, 0.6872, 0.3269, 0.6688, 0.3252, 0.6745, 0.4005, 0.69, 0.4019, 0.7374, 0.3314, 0.6872, 0.3269, 0.69, 0.4019, 0.7325, 0.4057, 0.806, 0.3376, 0.7374, 0.3314, 0.7325, 0.4057, 0.7905, 0.4109, 0.8746, 0.3437, 0.806, 0.3376, 0.7905, 0.4109, 0.8485, 0.4162, 0.8485, 0.4162, 0.8392, 0.4591, 0.8763, 0.4558, 0.891, 0.42, 0.8763, 0.4558, 0.8899, 0.4545, 0.9057, 0.7638, 0.8905, 0.7645, 0.8899, 0.4545, 0.8763, 0.4558, 0.8905, 0.7645, 0.9057, 0.7638, 0.7905, 0.4109, 0.7884, 0.4636, 0.7376, 0.4681, 0.7325, 0.4057, 0.7325, 0.4057, 0.7376, 0.4681, 0.7005, 0.4714, 0.69, 0.4019, 0.69, 0.4019, 0.7005, 0.4714, 0.6869, 0.4726, 0.6745, 0.4005, 0.6745, 0.4005, 0.6869, 0.4726, 0.7005, 0.4714, 0.69, 0.4019, 0.69, 0.4019, 0.7005, 0.4714, 0.7376, 0.4681, 0.7325, 0.4057, 0.7325, 0.4057, 0.7376, 0.4681, 0.7884, 0.4636, 0.7905, 0.4109, 0.7905, 0.4109, 0.7884, 0.4636, 0.8392, 0.4591, 0.8485, 0.4162, 0.8392, 0.4591, 0.8489, 0.7664, 0.8905, 0.7645, 0.8763, 0.4558, 0.8763, 0.4558, 0.8905, 0.7645, 0.8489, 0.7664, 0.8392, 0.4591, 0.883, 0.939, 0.8905, 0.7645, 0.9057, 0.7638, 0.8962, 0.9341, 0.8962, 0.9341, 0.9057, 0.7638, 0.8905, 0.7645, 0.883, 0.939, 0.8392, 0.4591, 0.8489, 0.7664, 0.792, 0.769, 0.7884, 0.4636, 0.7884, 0.4636, 0.792, 0.769, 0.8489, 0.7664, 0.8392, 0.4591, 0.8464, 0.9426, 0.8489, 0.7664, 0.8905, 0.7645, 0.883, 0.939, 0.883, 0.939, 0.8905, 0.7645, 0.8489, 0.7664, 0.8464, 0.9426, 0.7884, 0.4636, 0.792, 0.769, 0.7351, 0.7716, 0.7376, 0.4681, 0.7376, 0.4681, 0.7351, 0.7716, 0.6935, 0.7735, 0.7005, 0.4714, 0.7005, 0.4714, 0.6935, 0.7735, 0.6783, 0.7742, 0.6869, 0.4726, 0.6869, 0.4726, 0.6783, 0.7742, 0.6935, 0.7735, 0.7005, 0.4714, 0.7005, 0.4714, 0.6935, 0.7735, 0.7351, 0.7716, 0.7376, 0.4681, 0.7376, 0.4681, 0.7351, 0.7716, 0.792, 0.769, 0.7884, 0.4636, 0.8489, 0.7664, 0.792, 0.769, 0.7959, 0.9439, 0.8127, 0.9435, 0.8464, 0.9426, 0.792, 0.769, 0.8489, 0.7664, 0.8464, 0.9426, 0.8127, 0.9435, 0.7959, 0.9439, 0.7959, 0.9439, 0.792, 0.769, 0.7351, 0.7716, 0.7439, 0.9427, 0.7439, 0.9427, 0.7351, 0.7716, 0.792, 0.769, 0.7959, 0.9439, 0.7036, 0.9391, 0.6935, 0.7735, 0.7351, 0.7716, 0.7439, 0.9427, 0.6863, 0.9341, 0.6783, 0.7742, 0.6935, 0.7735, 0.7036, 0.9391, 0.7036, 0.9391, 0.6935, 0.7735, 0.6783, 0.7742, 0.6863, 0.9341, 0.7439, 0.9427, 0.7351, 0.7716, 0.6935, 0.7735, 0.7036, 0.9391, 0.2428, 0.09555, 0.3587, 0.09555, 0.3587, 0.1093, 0.2241, 0.1093, 0.2241, 0.1034, 0.2316, 0.1026, 0.2398, 0.09965, 0.2241, 0.1093, 0.3587, 0.1093, 0.3587, 0.09555, 0.2428, 0.09555, 0.2398, 0.09965, 0.2316, 0.1026, 0.2241, 0.1034, 0.3587, 0.1093, 0.3587, 0.09555, 0.3644, 0.1711, 0.3644, 0.1823, 0.2241, 0.1093, 0.3587, 0.1093, 0.3556, 0.302, 0.256, 0.302, 0.2497, 0.2974, 0.2439, 0.2932, 0.2241, 0.188, 0.2241, 0.1034, 0.2241, 0.1093, 0.08942, 0.1651, 0.08942, 0.09555, 0.1958, 0.09555, 0.1997, 0.09973, 0.2087, 0.1027, 0.2203, 0.1037, 0.2241, 0.1093, 0.2241, 0.1034, 0.2203, 0.1037, 0.2087, 0.1027, 0.1997, 0.09973, 0.1958, 0.09555, 0.08942, 0.09555, 0.08942, 0.1651, 0.2553, 0.302, 0.3556, 0.302, 0.3587, 0.1093, 0.2241, 0.1093, 0.2241, 0.1717, 0.2351, 0.1746, 0.2517, 0.2919, 0.3587, 0.09555, 0.3587, 0.1093, 0.3644, 0.1823, 0.3644, 0.1711, 0.3644, 0.1823, 0.3613, 0.3119, 0.3556, 0.302, 0.3587, 0.1093, 0.2241, 0.1093, 0.2241, 0.188, 0.2116, 0.1847, 0.1821, 0.2932, 0.1786, 0.302, 0.08632, 0.302, 0.08942, 0.1651, 0.256, 0.302, 0.3556, 0.302, 0.3525, 0.4526, 0.2827, 0.4526, 0.273, 0.3187, 0.2497, 0.2974, 0.256, 0.302, 0.273, 0.3187, 0.3012, 0.3187, 0.2853, 0.2932, 0.2471, 0.2932, 0.2497, 0.2974, 0.2471, 0.2932, 0.2439, 0.2932, 0.2474, 0.4526, 0.3525, 0.4526, 0.3556, 0.302, 0.2553, 0.302, 0.2588, 0.3206, 0.2484, 0.4514, 0.2351, 0.1746, 0.2465, 0.09211, 0.2637, 0.1718, 0.2517, 0.2919, 0.3644, 0.1823, 0.3644, 0.1711, 0.3776, 0.1816, 0.3745, 0.2905, 0.3613, 0.3119, 0.3644, 0.1823, 0.3745, 0.2905, 0.3745, 0.3171, 0.2116, 0.1847, 0.2286, 0.1847, 0.2038, 0.2932, 0.1821, 0.2932, 0.1591, 0.4526, 0.08322, 0.4526, 0.08632, 0.302, 0.1786, 0.302, 0.1659, 0.3187, 0.2471, 0.2932, 0.2286, 0.1847, 0.2116, 0.1847, 0.2241, 0.188, 0.2439, 0.2932, 0.08375, 0.1711, 0.08942, 0.09555, 0.08942, 0.1651, 0.08375, 0.1823, 0.08375, 0.1823, 0.08942, 0.1651, 0.08632, 0.302, 0.08065, 0.3119, 0.1858, 0.1746, 0.2099, 0.168, 0.2241, 0.1717, 0.2241, 0.1093, 0.08942, 0.1651, 0.08632, 0.302, 0.1644, 0.302, 0.1662, 0.2919, 0.08375, 0.1823, 0.08942, 0.1651, 0.08942, 0.09555, 0.08375, 0.1711, 0.2637, 0.1718, 0.2669, 0.3015, 0.2588, 0.3206, 0.2553, 0.302, 0.2517, 0.2919, 0.2606, 0.3306, 0.2403, 0.4497, 0.2274, 0.48, 0.2474, 0.4526, 0.2484, 0.4514, 0.221, 0.5412, 0.3556, 0.5412, 0.3525, 0.4526, 0.2474, 0.4526, 0.2274, 0.48, 0.2179, 0.4839, 0.3556, 0.302, 0.3525, 0.4526, 0.3582, 0.4526, 0.3613, 0.3119, 0.2588, 0.3206, 0.2669, 0.3015, 0.2606, 0.3306, 0.2484, 0.4514, 0.3613, 0.3119, 0.3644, 0.1823, 0.3587, 0.1093, 0.3556, 0.302, 0.2465, 0.09211, 0.2351, 0.1746, 0.2241, 0.1717, 0.2099, 0.168, 0.223, 0.08138, 0.2637, 0.1718, 0.2465, 0.09211, 0.2432, 0.09847, 0.257, 0.1735, 0.3644, 0.1711, 0.3644, 0.1823, 0.3745, 0.2905, 0.3776, 0.1816, 0.3745, 0.2936, 0.3745, 0.3111, 0.3714, 0.4526, 0.3714, 0.4949, 0.3745, 0.5496, 0.3745, 0.5527, 0.3714, 0.4889, 0.3714, 0.4526, 0.3745, 0.3171, 0.3745, 0.2905, 0.3776, 0.1816, 0.3582, 0.4526, 0.3613, 0.3119, 0.3745, 0.3171, 0.3714, 0.4526, 0.2286, 0.1847, 0.2668, 0.1847, 0.2421, 0.2932, 0.2038, 0.2932, 0.2038, 0.2932, 0.188, 0.3187, 0.1659, 0.3187, 0.1786, 0.302, 0.1821, 0.2932, 0.1659, 0.3187, 0.188, 0.3187, 0.1791, 0.4526, 0.1591, 0.4526, 0.1534, 0.5412, 0.08632, 0.5412, 0.08322, 0.4526, 0.1591, 0.4526, 0.1628, 0.4873, 0.1648, 0.4899, 0.1625, 0.4932, 0.1596, 0.4939, 0.1554, 0.5357, 0.08322, 0.4526, 0.07755, 0.4526, 0.08065, 0.3119, 0.08632, 0.302, 0.3525, 0.4526, 0.3556, 0.302, 0.3613, 0.3119, 0.3582, 0.4526, 0.273, 0.3187, 0.2827, 0.4526, 0.2827, 0.4526, 0.3039, 0.4526, 0.3012, 0.3187, 0.2471, 0.2932, 0.2853, 0.2932, 0.2668, 0.1847, 0.2286, 0.1847, 0.08375, 0.1823, 0.06745, 0.2905, 0.07055, 0.1816, 0.08375, 0.1711, 0.08065, 0.3119, 0.06745, 0.3171, 0.06745, 0.2905, 0.08375, 0.1823, 0.1858, 0.1746, 0.1995, 0.08665, 0.223, 0.08138, 0.2099, 0.168, 0.08942, 0.1651, 0.08375, 0.1823, 0.08065, 0.3119, 0.08632, 0.302, 0.08375, 0.1711, 0.07055, 0.1816, 0.06745, 0.2905, 0.08375, 0.1823, 0.2669, 0.3015, 0.2637, 0.1718, 0.257, 0.1735, 0.259, 0.2974, 0.221, 0.5412, 0.2179, 0.4839, 0.2016, 0.4906, 0.1781, 0.48, 0.1638, 0.4526, 0.08322, 0.4526, 0.08632, 0.5412, 0.2241, 0.6222, 0.3587, 0.6222, 0.3556, 0.5412, 0.221, 0.5412, 0.3525, 0.4526, 0.3556, 0.5412, 0.3582, 0.4941, 0.3582, 0.4526, 0.2606, 0.3306, 0.2669, 0.3015, 0.259, 0.2974, 0.2539, 0.3209, 0.3644, 0.1823, 0.3613, 0.3119, 0.3745, 0.3171, 0.3745, 0.2905, 0.2465, 0.09211, 0.223, 0.08138, 0.2243, 0.08982, 0.2432, 0.09847, 0.3714, 0.4526, 0.3745, 0.3111, 0.3745, 0.2936, 0.3776, 0.1816, 0.3745, 0.2905, 0.3745, 0.3171, 0.3714, 0.4526, 0.3714, 0.4889, 0.3745, 0.5527, 0.3745, 0.5624, 0.3745, 0.5527, 0.3745, 0.5496, 0.3714, 0.4949, 0.3745, 0.2936, 0.382, 0.2968, 0.382, 0.3134, 0.3745, 0.3111, 0.3745, 0.3111, 0.382, 0.3134, 0.3789, 0.4526, 0.3714, 0.4526, 0.3714, 0.4526, 0.3789, 0.4526, 0.3789, 0.4926, 0.3714, 0.4949, 0.3714, 0.4949, 0.3789, 0.4926, 0.382, 0.5464, 0.3745, 0.5496, 0.3613, 0.5617, 0.3582, 0.4941, 0.3714, 0.4889, 0.3745, 0.5527, 0.3582, 0.4941, 0.3582, 0.4526, 0.3714, 0.4526, 0.3714, 0.4889, 0.2421, 0.2932, 0.2668, 0.1847, 0.2653, 0.2973, 0.248, 0.3048, 0.2038, 0.2932, 0.2421, 0.2932, 0.2263, 0.3187, 0.188, 0.3187, 0.188, 0.3187, 0.2263, 0.3187, 0.2174, 0.4526, 0.1791, 0.4526, 0.1591, 0.4526, 0.1791, 0.4526, 0.1849, 0.4873, 0.1628, 0.4873, 0.1534, 0.5412, 0.1554, 0.5357, 0.1549, 0.4969, 0.1565, 0.5425, 0.1531, 0.5417, 0.1494, 0.547, 0.08632, 0.5412, 0.1534, 0.5412, 0.1531, 0.5417, 0.08632, 0.5412, 0.07755, 0.4941, 0.07755, 0.4526, 0.08322, 0.4526, 0.1648, 0.4899, 0.1628, 0.4873, 0.1849, 0.4873, 0.1811, 0.4941, 0.1785, 0.4912, 0.1781, 0.4911, 0.1775, 0.4909, 0.1688, 0.4902, 0.1688, 0.4902, 0.1743, 0.5372, 0.1625, 0.4932, 0.1648, 0.4899, 0.1596, 0.4939, 0.1625, 0.4932, 0.1743, 0.5372, 0.1662, 0.5406, 0.1549, 0.4969, 0.1596, 0.4939, 0.1549, 0.4969, 0.1554, 0.5357, 0.07755, 0.4526, 0.06435, 0.4526, 0.06745, 0.3171, 0.08065, 0.3119, 0.3582, 0.4526, 0.3582, 0.4941, 0.3556, 0.5412, 0.3525, 0.4526, 0.2827, 0.4526, 0.3525, 0.4526, 0.3556, 0.5412, 0.256, 0.5412, 0.2699, 0.4873, 0.2827, 0.4526, 0.2668, 0.1847, 0.2853, 0.2932, 0.2827, 0.3048, 0.2653, 0.2973, 0.06745, 0.2905, 0.06745, 0.3171, 0.06435, 0.4526, 0.06435, 0.4889, 0.06745, 0.5527, 0.06745, 0.5496, 0.06435, 0.4949, 0.06435, 0.4526, 0.06745, 0.3111, 0.06745, 0.2936, 0.07055, 0.1816, 0.1662, 0.2919, 0.1823, 0.1065, 0.1995, 0.08665, 0.1858, 0.1746, 0.223, 0.08138, 0.1995, 0.08665, 0.2054, 0.09409, 0.2243, 0.08982, 0.06745, 0.2936, 0.06745, 0.3111, 0.06435, 0.4526, 0.06435, 0.4949, 0.06745, 0.5496, 0.06745, 0.5527, 0.06745, 0.5624, 0.06745, 0.5527, 0.06435, 0.4889, 0.06435, 0.4526, 0.06745, 0.3171, 0.06745, 0.2905, 0.07055, 0.1816, 0.08375, 0.1823, 0.06745, 0.2905, 0.06745, 0.3171, 0.08065, 0.3119, 0.2403, 0.4497, 0.2606, 0.3306, 0.2539, 0.3209, 0.2401, 0.337, 0.2241, 0.6222, 0.221, 0.5412, 0.08632, 0.5412, 0.08942, 0.6222, 0.2016, 0.4906, 0.2179, 0.4839, 0.2274, 0.48, 0.2403, 0.4497, 0.2168, 0.455, 0.2016, 0.4906, 0.2168, 0.455, 0.1933, 0.4442, 0.1781, 0.48, 0.1933, 0.4442, 0.1792, 0.3212, 0.1629, 0.4514, 0.1638, 0.4526, 0.1781, 0.48, 0.1644, 0.302, 0.08632, 0.302, 0.08322, 0.4526, 0.1638, 0.4526, 0.1629, 0.4514, 0.1601, 0.3206, 0.08322, 0.4526, 0.07755, 0.4526, 0.07755, 0.4941, 0.08632, 0.5412, 0.3587, 0.6222, 0.2241, 0.6222, 0.2241, 0.629, 0.2696, 0.6253, 0.2747, 0.6273, 0.2797, 0.6298, 0.2919, 0.6331, 0.2958, 0.636, 0.3587, 0.636, 0.3556, 0.5412, 0.3587, 0.6222, 0.3613, 0.5617, 0.3582, 0.4941, 0.3613, 0.3119, 0.3582, 0.4526, 0.3714, 0.4526, 0.3745, 0.3171, 0.2432, 0.09847, 0.2439, 0.09636, 0.2559, 0.169, 0.257, 0.1735, 0.257, 0.1735, 0.2559, 0.169, 0.2573, 0.2898, 0.259, 0.2974, 0.3714, 0.4949, 0.3789, 0.4926, 0.3789, 0.4526, 0.3714, 0.4526, 0.3714, 0.4526, 0.3789, 0.4526, 0.382, 0.3134, 0.3745, 0.3111, 0.3745, 0.3111, 0.382, 0.3134, 0.382, 0.2968, 0.3745, 0.2936, 0.3582, 0.4526, 0.3582, 0.4941, 0.3714, 0.4889, 0.3714, 0.4526, 0.3582, 0.4941, 0.3613, 0.5617, 0.3745, 0.5527, 0.3714, 0.4889, 0.3613, 0.5617, 0.3644, 0.6162, 0.3745, 0.5624, 0.3745, 0.5527, 0.3644, 0.6162, 0.3613, 0.5617, 0.3745, 0.5527, 0.3745, 0.5624, 0.3745, 0.5496, 0.382, 0.5464, 0.3789, 0.4926, 0.3714, 0.4949, 0.382, 0.3134, 0.382, 0.2968, 0.3853, 0.3053, 0.3853, 0.3194, 0.3789, 0.4526, 0.382, 0.3134, 0.3853, 0.3194, 0.3822, 0.4526, 0.3789, 0.4926, 0.3789, 0.4526, 0.3822, 0.4526, 0.3822, 0.4866, 0.382, 0.5464, 0.3789, 0.4926, 0.3822, 0.4866, 0.3853, 0.5379, 0.3582, 0.4941, 0.3613, 0.5617, 0.3587, 0.6222, 0.3556, 0.5412, 0.248, 0.3048, 0.2352, 0.3253, 0.2263, 0.3187, 0.2421, 0.2932, 0.2174, 0.4526, 0.2263, 0.3187, 0.2352, 0.3253, 0.2275, 0.4526, 0.1791, 0.4526, 0.2174, 0.4526, 0.2232, 0.4873, 0.1849, 0.4873, 0.1531, 0.5417, 0.1565, 0.5425, 0.1466, 0.5511, 0.1494, 0.547, 0.08632, 0.5412, 0.1494, 0.547, 0.1466, 0.5511, 0.1418, 0.5538, 0.1424, 0.5572, 0.1383, 0.5632, 0.08942, 0.6222, 0.07755, 0.4941, 0.08632, 0.5412, 0.08942, 0.6222, 0.08065, 0.5617, 0.1775, 0.4909, 0.1743, 0.5372, 0.1688, 0.4902, 0.07755, 0.4941, 0.06435, 0.4889, 0.06435, 0.4526, 0.07755, 0.4526, 0.2853, 0.2932, 0.3012, 0.3187, 0.2954, 0.3253, 0.2827, 0.3048, 0.256, 0.5412, 0.3556, 0.5412, 0.3587, 0.6222, 0.2814, 0.6222, 0.2397, 0.5559, 0.2341, 0.5525, 0.2439, 0.55, 0.2497, 0.5458, 0.2699, 0.4873, 0.256, 0.5412, 0.2497, 0.5458, 0.2471, 0.55, 0.2853, 0.55, 0.2981, 0.4873, 0.2699, 0.4873, 0.2981, 0.4873, 0.3039, 0.4526, 0.2827, 0.4526, 0.3012, 0.3187, 0.3039, 0.4526, 0.297, 0.4526, 0.2954, 0.3253, 0.1995, 0.08665, 0.1823, 0.1065, 0.1916, 0.1101, 0.2054, 0.09409, 0.08632, 0.302, 0.08065, 0.3119, 0.07755, 0.4526, 0.08322, 0.4526, 0.08065, 0.3119, 0.06745, 0.3171, 0.06435, 0.4526, 0.07755, 0.4526, 0.259, 0.2974, 0.2573, 0.2898, 0.2528, 0.3104, 0.2539, 0.3209, 0.2401, 0.337, 0.2181, 0.4404, 0.2168, 0.455, 0.2403, 0.4497, 0.2241, 0.629, 0.2241, 0.6222, 0.08942, 0.6222, 0.08942, 0.636, 0.1829, 0.636, 0.1971, 0.6336, 0.2239, 0.6291, 0.08632, 0.5412, 0.07755, 0.4941, 0.08065, 0.5617, 0.08942, 0.6222, 0.1933, 0.4442, 0.2168, 0.455, 0.2181, 0.4404, 0.2023, 0.3326, 0.1601, 0.3206, 0.1729, 0.2906, 0.1823, 0.1065, 0.1662, 0.2919, 0.1644, 0.302, 0.1629, 0.4514, 0.1792, 0.3212, 0.1729, 0.2906, 0.1601, 0.3206, 0.2539, 0.3209, 0.2528, 0.3104, 0.2408, 0.3244, 0.2401, 0.337, 0.2243, 0.08982, 0.2273, 0.08879, 0.2439, 0.09636, 0.2432, 0.09847, 0.2559, 0.169, 0.2439, 0.09636, 0.2273, 0.08879, 0.2273, 0.09624, 0.2466, 0.1086, 0.2514, 0.2891, 0.2435, 0.3127, 0.2242, 0.3207, 0.2077, 0.3205, 0.2242, 0.3281, 0.2408, 0.3244, 0.2528, 0.3104, 0.2573, 0.2898, 0.3789, 0.4526, 0.3789, 0.4926, 0.3822, 0.4866, 0.3822, 0.4526, 0.382, 0.3134, 0.3789, 0.4526, 0.3822, 0.4526, 0.3853, 0.3194, 0.382, 0.2968, 0.382, 0.3134, 0.3853, 0.3194, 0.3853, 0.3053, 0.3644, 0.6162, 0.3613, 0.5617, 0.3587, 0.6222, 0.3587, 0.636, 0.3613, 0.5617, 0.3644, 0.6162, 0.3587, 0.636, 0.3587, 0.6222, 0.3789, 0.4926, 0.382, 0.5464, 0.3853, 0.5379, 0.3822, 0.4866, 0.3853, 0.3194, 0.3853, 0.3053, 0.382, 0.3138, 0.382, 0.3254, 0.3822, 0.4526, 0.3853, 0.3194, 0.382, 0.3254, 0.3789, 0.4526, 0.3822, 0.4866, 0.3822, 0.4526, 0.3789, 0.4526, 0.3789, 0.4806, 0.3853, 0.5379, 0.3822, 0.4866, 0.3789, 0.4806, 0.3789, 0.4922, 0.248, 0.3048, 0.2653, 0.2973, 0.2691, 0.3043, 0.2539, 0.3109, 0.2352, 0.3253, 0.248, 0.3048, 0.2539, 0.3109, 0.2428, 0.3289, 0.2275, 0.4526, 0.2321, 0.4806, 0.2232, 0.4873, 0.2174, 0.4526, 0.1849, 0.4873, 0.2232, 0.4873, 0.2421, 0.55, 0.2038, 0.55, 0.1549, 0.4969, 0.1662, 0.5406, 0.1701, 0.5581, 0.1715, 0.6252, 0.1587, 0.6736, 0.1581, 0.7497, 0.1445, 0.7745, 0.1393, 0.7153, 0.149, 0.7134, 0.1527, 0.6774, 0.1682, 0.6251, 0.1654, 0.5541, 0.1565, 0.5425, 0.1565, 0.5425, 0.1529, 0.5432, 0.1407, 0.5538, 0.1418, 0.5538, 0.1466, 0.5511, 0.08065, 0.5617, 0.06745, 0.5527, 0.06435, 0.4889, 0.07755, 0.4941, 0.1781, 0.4911, 0.1786, 0.5572, 0.1743, 0.5372, 0.1775, 0.4909, 0.1743, 0.5372, 0.1786, 0.5572, 0.1701, 0.5581, 0.1662, 0.5406, 0.2814, 0.6222, 0.3587, 0.6222, 0.3587, 0.636, 0.2958, 0.636, 0.2967, 0.6319, 0.2971, 0.6316, 0.2976, 0.6312, 0.3001, 0.6287, 0.3012, 0.6277, 0.2397, 0.5559, 0.2814, 0.6222, 0.3012, 0.6277, 0.2988, 0.6697, 0.2474, 0.6201, 0.2397, 0.5559, 0.2474, 0.6201, 0.1868, 0.5518, 0.1785, 0.4912, 0.1811, 0.4941, 0.2002, 0.5487, 0.2013, 0.55, 0.2234, 0.5593, 0.2245, 0.5586, 0.2341, 0.5525, 0.2439, 0.55, 0.2471, 0.55, 0.2497, 0.5458, 0.3039, 0.4526, 0.2981, 0.4873, 0.2923, 0.4806, 0.297, 0.4526, 0.2653, 0.2973, 0.2827, 0.3048, 0.2843, 0.3109, 0.2691, 0.3043, 0.06745, 0.2936, 0.06745, 0.3111, 0.05998, 0.3134, 0.05998, 0.2968, 0.06745, 0.3111, 0.06435, 0.4526, 0.05688, 0.4526, 0.05998, 0.3134, 0.2054, 0.09409, 0.2108, 0.09252, 0.2273, 0.08879, 0.2243, 0.08982, 0.06745, 0.3111, 0.06745, 0.2936, 0.05998, 0.2968, 0.05998, 0.3134, 0.07755, 0.4526, 0.06435, 0.4526, 0.06435, 0.4889, 0.07755, 0.4941, 0.2401, 0.337, 0.2408, 0.3244, 0.2242, 0.3281, 0.2181, 0.4404, 0.2241, 0.629, 0.2239, 0.6291, 0.2525, 0.6689, 0.2696, 0.6253, 0.08942, 0.6222, 0.08065, 0.5617, 0.08375, 0.6162, 0.08942, 0.636, 0.1829, 0.636, 0.08942, 0.636, 0.08942, 0.6222, 0.1378, 0.6222, 0.1382, 0.6226, 0.1348, 0.6261, 0.1346, 0.6264, 0.1855, 0.6775, 0.2493, 0.7798, 0.2525, 0.6689, 0.2239, 0.6291, 0.1971, 0.6336, 0.2023, 0.3326, 0.1885, 0.3133, 0.1792, 0.3212, 0.1933, 0.4442, 0.1729, 0.2906, 0.1792, 0.3212, 0.1885, 0.3133, 0.1835, 0.2886, 0.3822, 0.4526, 0.3822, 0.4866, 0.3789, 0.4806, 0.3789, 0.4526, 0.3853, 0.3194, 0.3822, 0.4526, 0.3789, 0.4526, 0.382, 0.3254, 0.3853, 0.3053, 0.3853, 0.3194, 0.382, 0.3254, 0.382, 0.3138, 0.3822, 0.4866, 0.3853, 0.5379, 0.3789, 0.4922, 0.3789, 0.4806, 0.3745, 0.3277, 0.382, 0.3254, 0.382, 0.3138, 0.3745, 0.317, 0.3714, 0.4526, 0.3789, 0.4526, 0.382, 0.3254, 0.3745, 0.3277, 0.3714, 0.4783, 0.3789, 0.4806, 0.3789, 0.4526, 0.3714, 0.4526, 0.3714, 0.489, 0.3789, 0.4922, 0.3789, 0.4806, 0.3714, 0.4783, 0.2514, 0.3248, 0.241, 0.4526, 0.2483, 0.4812, 0.266, 0.493, 0.2508, 0.4951, 0.2397, 0.4771, 0.2356, 0.4526, 0.2428, 0.3289, 0.2539, 0.3109, 0.2691, 0.3043, 0.2691, 0.313, 0.2275, 0.4526, 0.2352, 0.3253, 0.2428, 0.3289, 0.2356, 0.4526, 0.2321, 0.4806, 0.2275, 0.4526, 0.2356, 0.4526, 0.2397, 0.4771, 0.2321, 0.4806, 0.248, 0.5384, 0.2421, 0.55, 0.2232, 0.4873, 0.1811, 0.4941, 0.1849, 0.4873, 0.2038, 0.55, 0.2002, 0.5487, 0.2038, 0.55, 0.2421, 0.55, 0.2637, 0.5593, 0.2255, 0.5593, 0.1654, 0.5541, 0.1614, 0.5542, 0.1529, 0.5432, 0.1565, 0.5425, 0.08065, 0.5617, 0.08942, 0.6222, 0.08942, 0.636, 0.08375, 0.6162, 0.08375, 0.6162, 0.06745, 0.5624, 0.06745, 0.5527, 0.08065, 0.5617, 0.1785, 0.4912, 0.1868, 0.5518, 0.1786, 0.5572, 0.1781, 0.4911, 0.1786, 0.5572, 0.1799, 0.6277, 0.1715, 0.6252, 0.1701, 0.5581, 0.2827, 0.3048, 0.2954, 0.3253, 0.2954, 0.3289, 0.2843, 0.3109, 0.2245, 0.5586, 0.2255, 0.5593, 0.2471, 0.55, 0.2439, 0.55, 0.2341, 0.5525, 0.2255, 0.5593, 0.2637, 0.5593, 0.2853, 0.55, 0.2471, 0.55, 0.2981, 0.4873, 0.2853, 0.55, 0.2827, 0.5384, 0.2923, 0.4806, 0.2954, 0.3253, 0.297, 0.4526, 0.2964, 0.4526, 0.2954, 0.3289, 0.2691, 0.3043, 0.2843, 0.3109, 0.2954, 0.3289, 0.2964, 0.4526, 0.2923, 0.4771, 0.2812, 0.4951, 0.2691, 0.5389, 0.2508, 0.4951, 0.266, 0.493, 0.2837, 0.4812, 0.291, 0.4526, 0.2868, 0.3248, 0.2691, 0.313, 0.05998, 0.3134, 0.05658, 0.3194, 0.05658, 0.3053, 0.05998, 0.2968, 0.06435, 0.4526, 0.06435, 0.4949, 0.05688, 0.4926, 0.05688, 0.4526, 0.05688, 0.4526, 0.05348, 0.4526, 0.05658, 0.3194, 0.05998, 0.3134, 0.1823, 0.1065, 0.1729, 0.2906, 0.1835, 0.2886, 0.1916, 0.1101, 0.1916, 0.1101, 0.1987, 0.1065, 0.2108, 0.09252, 0.2054, 0.09409, 0.06435, 0.4526, 0.06745, 0.3111, 0.05998, 0.3134, 0.05688, 0.4526, 0.05998, 0.2968, 0.05658, 0.3053, 0.05658, 0.3194, 0.05998, 0.3134, 0.07755, 0.4941, 0.06435, 0.4889, 0.06745, 0.5527, 0.08065, 0.5617, 0.2181, 0.4404, 0.2242, 0.3281, 0.2077, 0.3205, 0.2023, 0.3326, 0.1346, 0.6264, 0.1341, 0.6279, 0.1855, 0.6775, 0.1971, 0.6336, 0.1829, 0.636, 0.2023, 0.3326, 0.2077, 0.3205, 0.1956, 0.3037, 0.1885, 0.3133, 0.2747, 0.6273, 0.2696, 0.6253, 0.2525, 0.6689, 0.2584, 0.6765, 0.2759, 0.632, 0.2514, 0.2891, 0.2466, 0.1086, 0.2472, 0.1058, 0.2548, 0.1857, 0.2466, 0.1086, 0.2273, 0.09624, 0.229, 0.0941, 0.2472, 0.1058, 0.3714, 0.4526, 0.3789, 0.4526, 0.3789, 0.4806, 0.3714, 0.4783, 0.3745, 0.3277, 0.382, 0.3254, 0.3789, 0.4526, 0.3714, 0.4526, 0.3745, 0.317, 0.382, 0.3138, 0.382, 0.3254, 0.3745, 0.3277, 0.3714, 0.4783, 0.3789, 0.4806, 0.3789, 0.4922, 0.3714, 0.489, 0.3714, 0.4783, 0.3714, 0.489, 0.3714, 0.4783, 0.3714, 0.4526, 0.3745, 0.3277, 0.3745, 0.317, 0.3745, 0.3277, 0.3714, 0.4526, 0.248, 0.5384, 0.2321, 0.4806, 0.2397, 0.4771, 0.2508, 0.4951, 0.2002, 0.5487, 0.2038, 0.55, 0.2013, 0.55, 0.248, 0.5384, 0.2653, 0.5459, 0.2637, 0.5593, 0.2421, 0.55, 0.2013, 0.55, 0.2038, 0.55, 0.2255, 0.5593, 0.2234, 0.5593, 0.1407, 0.5538, 0.1529, 0.5432, 0.1505, 0.5481, 0.1401, 0.5572, 0.1682, 0.6251, 0.1642, 0.6237, 0.1614, 0.5542, 0.1654, 0.5541, 0.1529, 0.5432, 0.1614, 0.5542, 0.1577, 0.5575, 0.1505, 0.5481, 0.1407, 0.5538, 0.135, 0.6232, 0.1373, 0.6246, 0.1424, 0.5572, 0.1418, 0.5538, 0.1373, 0.6246, 0.1395, 0.6093, 0.1383, 0.5632, 0.1424, 0.5572, 0.1395, 0.6093, 0.1375, 0.6123, 0.1378, 0.6222, 0.08942, 0.6222, 0.1383, 0.5632, 0.08065, 0.5617, 0.06745, 0.5527, 0.06745, 0.5624, 0.08375, 0.6162, 0.1868, 0.5518, 0.1876, 0.6288, 0.1799, 0.6277, 0.1786, 0.5572, 0.1799, 0.6277, 0.1753, 0.7043, 0.1587, 0.6736, 0.1715, 0.6252, 0.3001, 0.6287, 0.2956, 0.6771, 0.2988, 0.6697, 0.3012, 0.6277, 0.2482, 0.7032, 0.2474, 0.6201, 0.2988, 0.6697, 0.3058, 0.8087, 0.2234, 0.5593, 0.2255, 0.5593, 0.2245, 0.5586, 0.2853, 0.55, 0.2637, 0.5593, 0.2653, 0.5459, 0.2827, 0.5384, 0.297, 0.4526, 0.2923, 0.4806, 0.2923, 0.4771, 0.2964, 0.4526, 0.05658, 0.3194, 0.05998, 0.3254, 0.05998, 0.3138, 0.05658, 0.3053, 0.06435, 0.4949, 0.06745, 0.5496, 0.05998, 0.5464, 0.05688, 0.4926, 0.05688, 0.4926, 0.05348, 0.4866, 0.05348, 0.4526, 0.05688, 0.4526, 0.05348, 0.4526, 0.05688, 0.4526, 0.05998, 0.3254, 0.05658, 0.3194, 0.1835, 0.2886, 0.1943, 0.1829, 0.1987, 0.1065, 0.1916, 0.1101, 0.06435, 0.4949, 0.06435, 0.4526, 0.05688, 0.4526, 0.05688, 0.4926, 0.05998, 0.3134, 0.05658, 0.3194, 0.05348, 0.4526, 0.05688, 0.4526, 0.05658, 0.3053, 0.05998, 0.3138, 0.05998, 0.3254, 0.05658, 0.3194, 0.2435, 0.3127, 0.2514, 0.2891, 0.2548, 0.1857, 0.2441, 0.3073, 0.1348, 0.6261, 0.1341, 0.6279, 0.1346, 0.6264, 0.1855, 0.6775, 0.1341, 0.6279, 0.1349, 0.7111, 0.1925, 0.8165, 0.1855, 0.6775, 0.1925, 0.8165, 0.2222, 0.9095, 0.2493, 0.7798, 0.205, 0.3083, 0.2002, 0.1836, 0.2081, 0.1042, 0.2273, 0.09624, 0.2273, 0.08879, 0.2108, 0.09252, 0.1987, 0.1065, 0.1943, 0.1829, 0.1956, 0.3037, 0.2077, 0.3205, 0.2242, 0.3207, 0.1885, 0.3133, 0.1956, 0.3037, 0.1943, 0.1829, 0.1835, 0.2886, 0.2747, 0.6273, 0.2759, 0.632, 0.2797, 0.6298, 0.2924, 0.6341, 0.3007, 0.6406, 0.2974, 0.6324, 0.2967, 0.6319, 0.2958, 0.636, 0.2919, 0.6331, 0.2242, 0.3207, 0.2435, 0.3127, 0.2441, 0.3073, 0.2259, 0.3148, 0.2472, 0.1058, 0.2453, 0.1072, 0.2517, 0.1835, 0.2548, 0.1857, 0.2273, 0.09624, 0.2081, 0.1042, 0.2109, 0.1016, 0.229, 0.0941, 0.229, 0.0941, 0.2298, 0.09721, 0.2453, 0.1072, 0.2472, 0.1058, 0.2691, 0.313, 0.2712, 0.3152, 0.2545, 0.3264, 0.2514, 0.3248, 0.2514, 0.3248, 0.2545, 0.3264, 0.2444, 0.4526, 0.241, 0.4526, 0.2653, 0.5459, 0.248, 0.5384, 0.2508, 0.4951, 0.2691, 0.5389, 0.135, 0.6232, 0.1407, 0.5538, 0.1401, 0.5572, 0.1357, 0.6227, 0.1401, 0.5572, 0.1505, 0.5481, 0.151, 0.5543, 0.1424, 0.5617, 0.1527, 0.6774, 0.1491, 0.6745, 0.1642, 0.6237, 0.1682, 0.6251, 0.1614, 0.5542, 0.1642, 0.6237, 0.1605, 0.6231, 0.1577, 0.5575, 0.1505, 0.5481, 0.1577, 0.5575, 0.1569, 0.562, 0.151, 0.5543, 0.1395, 0.6093, 0.1373, 0.6246, 0.1308, 0.677, 0.149, 0.7134, 0.1393, 0.7153, 0.1262, 0.6731, 0.134, 0.6245, 0.1375, 0.6123, 0.2482, 0.7032, 0.1876, 0.6288, 0.1868, 0.5518, 0.2474, 0.6201, 0.1876, 0.6288, 0.1812, 0.7119, 0.1753, 0.7043, 0.1799, 0.6277, 0.1753, 0.7043, 0.1609, 0.7767, 0.1581, 0.7497, 0.1587, 0.6736, 0.2976, 0.6312, 0.2974, 0.6324, 0.2956, 0.6771, 0.3001, 0.6287, 0.2988, 0.6697, 0.2956, 0.6771, 0.303, 0.8096, 0.3058, 0.8087, 0.2388, 0.8173, 0.2482, 0.7032, 0.3058, 0.8087, 0.2685, 0.9103, 0.2923, 0.4806, 0.2827, 0.5384, 0.2812, 0.4951, 0.2923, 0.4771, 0.2868, 0.3248, 0.2879, 0.3264, 0.2712, 0.3152, 0.2691, 0.313, 0.06745, 0.3277, 0.06745, 0.317, 0.05998, 0.3138, 0.05998, 0.3254, 0.06745, 0.5496, 0.06435, 0.4949, 0.05688, 0.4926, 0.05998, 0.5464, 0.05998, 0.5464, 0.05658, 0.5379, 0.05348, 0.4866, 0.05688, 0.4926, 0.05348, 0.4866, 0.05688, 0.4806, 0.05688, 0.4526, 0.05348, 0.4526, 0.06435, 0.4526, 0.06745, 0.3277, 0.05998, 0.3254, 0.05688, 0.4526, 0.05688, 0.4526, 0.05348, 0.4526, 0.05348, 0.4866, 0.05688, 0.4926, 0.05658, 0.3194, 0.05998, 0.3254, 0.05688, 0.4526, 0.05348, 0.4526, 0.06745, 0.317, 0.06745, 0.3277, 0.05998, 0.3254, 0.05998, 0.3138, 0.2548, 0.1857, 0.2517, 0.1835, 0.2422, 0.3017, 0.2441, 0.3073, 0.2493, 0.7798, 0.2601, 0.8089, 0.2584, 0.6765, 0.2525, 0.6689, 0.1382, 0.6226, 0.137, 0.6269, 0.1341, 0.6279, 0.1348, 0.6261, 0.1349, 0.7111, 0.1341, 0.6279, 0.137, 0.6269, 0.1382, 0.7036, 0.1925, 0.8165, 0.1349, 0.7111, 0.1404, 0.8164, 0.1701, 0.9094, 0.1925, 0.8165, 0.1701, 0.9094, 0.2277, 0.9342, 0.2222, 0.9095, 0.2222, 0.9095, 0.2303, 0.9042, 0.2601, 0.8089, 0.2493, 0.7798, 0.2759, 0.632, 0.2819, 0.6403, 0.2924, 0.6341, 0.2919, 0.6331, 0.2797, 0.6298, 0.2584, 0.6765, 0.2751, 0.7071, 0.2819, 0.6403, 0.2759, 0.632, 0.205, 0.3083, 0.2242, 0.3207, 0.2259, 0.3148, 0.2078, 0.3031, 0.2441, 0.3073, 0.2422, 0.3017, 0.2267, 0.308, 0.2259, 0.3148, 0.2453, 0.1072, 0.2418, 0.168, 0.247, 0.1848, 0.2517, 0.1835, 0.2081, 0.1042, 0.2002, 0.1836, 0.2033, 0.1798, 0.2109, 0.1016, 0.2109, 0.1016, 0.2144, 0.1036, 0.2298, 0.09721, 0.229, 0.0941, 0.2298, 0.09721, 0.229, 0.104, 0.2418, 0.168, 0.2453, 0.1072, 0.2545, 0.3264, 0.2712, 0.3152, 0.2722, 0.3209, 0.2579, 0.3304, 0.2444, 0.4526, 0.2545, 0.3264, 0.2579, 0.3304, 0.249, 0.4526, 0.241, 0.4526, 0.2444, 0.4526, 0.2514, 0.4796, 0.2483, 0.4812, 0.2827, 0.5384, 0.2653, 0.5459, 0.2691, 0.5389, 0.2812, 0.4951, 0.1285, 0.6742, 0.135, 0.6232, 0.1357, 0.6227, 0.1292, 0.6697, 0.1357, 0.6227, 0.1401, 0.5572, 0.1424, 0.5617, 0.1393, 0.6233, 0.1491, 0.608, 0.1424, 0.5617, 0.151, 0.5543, 0.1538, 0.5578, 0.149, 0.7134, 0.1462, 0.71, 0.1491, 0.6745, 0.1527, 0.6774, 0.1642, 0.6237, 0.1491, 0.6745, 0.1468, 0.67, 0.1605, 0.6231, 0.1577, 0.5575, 0.1605, 0.6231, 0.1598, 0.6237, 0.1569, 0.562, 0.1538, 0.5578, 0.151, 0.5543, 0.1569, 0.562, 0.1624, 0.6082, 0.1373, 0.6246, 0.135, 0.6232, 0.1285, 0.6742, 0.1308, 0.677, 0.2388, 0.8173, 0.1812, 0.7119, 0.1876, 0.6288, 0.2482, 0.7032, 0.1812, 0.7119, 0.1671, 0.8168, 0.1609, 0.7767, 0.1753, 0.7043, 0.1609, 0.7767, 0.152, 0.8116, 0.1445, 0.7745, 0.1581, 0.7497, 0.291, 0.4526, 0.2918, 0.4526, 0.2879, 0.3264, 0.2868, 0.3248, 0.2971, 0.6316, 0.2974, 0.6324, 0.2976, 0.6312, 0.2974, 0.6324, 0.3007, 0.6406, 0.3076, 0.7077, 0.2956, 0.6771, 0.1968, 0.9099, 0.2388, 0.8173, 0.2685, 0.9103, 0.2544, 0.9347, 0.3058, 0.8087, 0.303, 0.8096, 0.2675, 0.9048, 0.2685, 0.9103, 0.2712, 0.3152, 0.2879, 0.3264, 0.2864, 0.3304, 0.2722, 0.3209, 0.06435, 0.4783, 0.06435, 0.4526, 0.06745, 0.3277, 0.06745, 0.317, 0.06745, 0.3277, 0.06435, 0.4526, 0.06435, 0.4783, 0.06435, 0.489, 0.05688, 0.4926, 0.05348, 0.4866, 0.05658, 0.5379, 0.05998, 0.5464, 0.05658, 0.5379, 0.05688, 0.4922, 0.05688, 0.4806, 0.05348, 0.4866, 0.06435, 0.4783, 0.06435, 0.4526, 0.05688, 0.4526, 0.05688, 0.4806, 0.05348, 0.4526, 0.05688, 0.4526, 0.05688, 0.4806, 0.05348, 0.4866, 0.06745, 0.3277, 0.06435, 0.4526, 0.05688, 0.4526, 0.05998, 0.3254, 0.2517, 0.1835, 0.247, 0.1848, 0.2387, 0.2997, 0.2422, 0.3017, 0.2601, 0.8089, 0.2684, 0.8114, 0.2751, 0.7071, 0.2584, 0.6765, 0.1375, 0.6123, 0.134, 0.6245, 0.137, 0.6269, 0.1382, 0.6226, 0.1378, 0.6222, 0.1382, 0.7036, 0.1395, 0.7763, 0.1404, 0.8164, 0.1349, 0.7111, 0.1701, 0.9094, 0.1404, 0.8164, 0.1522, 0.8256, 0.1819, 0.9186, 0.1701, 0.9094, 0.1819, 0.9186, 0.2394, 0.9434, 0.2277, 0.9342, 0.2303, 0.9042, 0.2222, 0.9095, 0.2277, 0.9342, 0.2347, 0.9241, 0.2002, 0.1836, 0.205, 0.3083, 0.2078, 0.3031, 0.2033, 0.1798, 0.2259, 0.3148, 0.2267, 0.308, 0.2113, 0.2981, 0.2078, 0.3031, 0.2422, 0.3017, 0.2387, 0.2997, 0.2259, 0.3049, 0.2267, 0.308, 0.239, 0.1732, 0.2408, 0.2879, 0.247, 0.1848, 0.2418, 0.168, 0.2033, 0.1798, 0.208, 0.1784, 0.2144, 0.1036, 0.2109, 0.1016, 0.2144, 0.1036, 0.2163, 0.1092, 0.229, 0.104, 0.2298, 0.09721, 0.2273, 0.1098, 0.239, 0.1732, 0.2418, 0.168, 0.229, 0.104, 0.2579, 0.3304, 0.2722, 0.3209, 0.2712, 0.3266, 0.2595, 0.3345, 0.2514, 0.4796, 0.2444, 0.4526, 0.249, 0.4526, 0.2548, 0.4756, 0.249, 0.4526, 0.2579, 0.3304, 0.2595, 0.3345, 0.2515, 0.4526, 0.2483, 0.4812, 0.2514, 0.4796, 0.2681, 0.4908, 0.266, 0.493, 0.1462, 0.71, 0.1285, 0.6742, 0.1292, 0.6697, 0.1457, 0.7038, 0.1292, 0.6697, 0.1357, 0.6227, 0.1393, 0.6233, 0.1329, 0.6664, 0.1434, 0.6247, 0.1393, 0.6233, 0.1424, 0.5617, 0.1491, 0.608, 0.1622, 0.625, 0.1503, 0.6665, 0.1424, 0.6734, 0.137, 0.6663, 0.1434, 0.6247, 0.1491, 0.608, 0.1538, 0.5578, 0.1624, 0.6082, 0.1308, 0.677, 0.1285, 0.6742, 0.1462, 0.71, 0.149, 0.7134, 0.1491, 0.6745, 0.1462, 0.71, 0.1457, 0.7038, 0.1468, 0.67, 0.1605, 0.6231, 0.1468, 0.67, 0.1474, 0.6667, 0.1598, 0.6237, 0.1624, 0.6082, 0.1569, 0.562, 0.1598, 0.6237, 0.1622, 0.625, 0.1968, 0.9099, 0.1671, 0.8168, 0.1812, 0.7119, 0.2388, 0.8173, 0.152, 0.8116, 0.1609, 0.7767, 0.1671, 0.8168, 0.1522, 0.8256, 0.152, 0.8116, 0.1395, 0.7763, 0.1393, 0.7153, 0.1445, 0.7745, 0.2837, 0.4812, 0.2848, 0.4796, 0.2918, 0.4526, 0.291, 0.4526, 0.2879, 0.3264, 0.2918, 0.4526, 0.2892, 0.4526, 0.2864, 0.3304, 0.2967, 0.6319, 0.2974, 0.6324, 0.2971, 0.6316, 0.3029, 0.7037, 0.3026, 0.8119, 0.2654, 0.9076, 0.2524, 0.9189, 0.2427, 0.9207, 0.251, 0.9272, 0.2615, 0.921, 0.2714, 0.9038, 0.3059, 0.812, 0.3076, 0.7077, 0.3007, 0.6406, 0.2924, 0.6341, 0.2847, 0.6673, 0.2956, 0.6771, 0.3076, 0.7077, 0.3059, 0.812, 0.303, 0.8096, 0.1819, 0.9186, 0.1968, 0.9099, 0.2544, 0.9347, 0.2394, 0.9434, 0.2685, 0.9103, 0.2675, 0.9048, 0.2561, 0.9245, 0.2544, 0.9347, 0.2722, 0.3209, 0.2864, 0.3304, 0.2829, 0.3345, 0.2712, 0.3266, 0.06435, 0.4783, 0.06435, 0.489, 0.05688, 0.4922, 0.05688, 0.4806, 0.06435, 0.4526, 0.06435, 0.4783, 0.05688, 0.4806, 0.05688, 0.4526, 0.06435, 0.489, 0.06435, 0.4783, 0.05688, 0.4806, 0.05688, 0.4922, 0.05348, 0.4866, 0.05688, 0.4806, 0.05688, 0.4922, 0.05658, 0.5379, 0.2408, 0.2879, 0.2359, 0.3022, 0.2387, 0.2997, 0.247, 0.1848, 0.2303, 0.9042, 0.2389, 0.9033, 0.2684, 0.8114, 0.2601, 0.8089, 0.2717, 0.8114, 0.2811, 0.7033, 0.2847, 0.6673, 0.2924, 0.6341, 0.2819, 0.6403, 0.2751, 0.7071, 0.2684, 0.8114, 0.2389, 0.9033, 0.2427, 0.9207, 0.2524, 0.9189, 0.2435, 0.9073, 0.1382, 0.7036, 0.137, 0.6269, 0.134, 0.6245, 0.1262, 0.6731, 0.1395, 0.7763, 0.1382, 0.7036, 0.1262, 0.6731, 0.1393, 0.7153, 0.1395, 0.7763, 0.152, 0.8116, 0.1522, 0.8256, 0.1404, 0.8164, 0.1819, 0.9186, 0.1522, 0.8256, 0.1671, 0.8168, 0.1968, 0.9099, 0.2347, 0.9241, 0.2277, 0.9342, 0.2394, 0.9434, 0.2441, 0.9316, 0.2347, 0.9241, 0.2427, 0.9207, 0.2389, 0.9033, 0.2303, 0.9042, 0.2078, 0.3031, 0.2113, 0.2981, 0.208, 0.1784, 0.2033, 0.1798, 0.2267, 0.308, 0.2259, 0.3049, 0.2132, 0.2967, 0.2113, 0.2981, 0.2359, 0.3022, 0.2242, 0.3071, 0.2259, 0.3049, 0.2387, 0.2997, 0.239, 0.1732, 0.2273, 0.1098, 0.2156, 0.1705, 0.2108, 0.1848, 0.2125, 0.2995, 0.2242, 0.3071, 0.2359, 0.3022, 0.2408, 0.2879, 0.208, 0.1784, 0.211, 0.1806, 0.2163, 0.1092, 0.2144, 0.1036, 0.2156, 0.1705, 0.2273, 0.1098, 0.229, 0.104, 0.2163, 0.1092, 0.2583, 0.336, 0.2595, 0.3345, 0.2712, 0.3266, 0.2691, 0.3288, 0.2681, 0.4908, 0.2514, 0.4796, 0.2548, 0.4756, 0.2691, 0.4851, 0.2548, 0.4756, 0.249, 0.4526, 0.2515, 0.4526, 0.2564, 0.4715, 0.2508, 0.4526, 0.2515, 0.4526, 0.2595, 0.3345, 0.2583, 0.336, 0.266, 0.493, 0.2681, 0.4908, 0.2848, 0.4796, 0.2837, 0.4812, 0.1457, 0.7038, 0.1292, 0.6697, 0.1329, 0.6664, 0.1388, 0.6741, 0.137, 0.6663, 0.1329, 0.6664, 0.1393, 0.6233, 0.1434, 0.6247, 0.1468, 0.67, 0.1457, 0.7038, 0.1388, 0.6741, 0.1474, 0.6667, 0.1622, 0.625, 0.1598, 0.6237, 0.1474, 0.6667, 0.1503, 0.6665, 0.2918, 0.4526, 0.2848, 0.4796, 0.2833, 0.4756, 0.2892, 0.4526, 0.2864, 0.3304, 0.2892, 0.4526, 0.2847, 0.4526, 0.2829, 0.3345, 0.303, 0.8096, 0.3059, 0.812, 0.2714, 0.9038, 0.2675, 0.9048, 0.2544, 0.9347, 0.2561, 0.9245, 0.2441, 0.9316, 0.2394, 0.9434, 0.2691, 0.3288, 0.2712, 0.3266, 0.2829, 0.3345, 0.2798, 0.336, 0.2441, 0.9316, 0.251, 0.9272, 0.2427, 0.9207, 0.2347, 0.9241, 0.2113, 0.2981, 0.2132, 0.2967, 0.211, 0.1806, 0.208, 0.1784, 0.2847, 0.6673, 0.2811, 0.7033, 0.2846, 0.7062, 0.2875, 0.6708, 0.2811, 0.7033, 0.2717, 0.8114, 0.2758, 0.8128, 0.2846, 0.7062, 0.3029, 0.7037, 0.2847, 0.6673, 0.2875, 0.6708, 0.3053, 0.7066, 0.2242, 0.3071, 0.2125, 0.2995, 0.2132, 0.2967, 0.2259, 0.3049, 0.2108, 0.1848, 0.2156, 0.1705, 0.2163, 0.1092, 0.211, 0.1806, 0.2691, 0.3288, 0.2798, 0.336, 0.2812, 0.4526, 0.2767, 0.47, 0.266, 0.4772, 0.2552, 0.47, 0.2508, 0.4526, 0.2583, 0.336, 0.2848, 0.4796, 0.2681, 0.4908, 0.2691, 0.4851, 0.2833, 0.4756, 0.2691, 0.4851, 0.2548, 0.4756, 0.2564, 0.4715, 0.2681, 0.4793, 0.2552, 0.47, 0.2564, 0.4715, 0.2515, 0.4526, 0.2508, 0.4526, 0.1424, 0.6734, 0.1388, 0.6741, 0.1329, 0.6664, 0.137, 0.6663, 0.1503, 0.6665, 0.1474, 0.6667, 0.1388, 0.6741, 0.1424, 0.6734, 0.2892, 0.4526, 0.2833, 0.4756, 0.2798, 0.4715, 0.2847, 0.4526, 0.2798, 0.336, 0.2829, 0.3345, 0.2847, 0.4526, 0.2812, 0.4526, 0.3026, 0.8119, 0.3029, 0.7037, 0.3053, 0.7066, 0.305, 0.8133, 0.2675, 0.9048, 0.2714, 0.9038, 0.2615, 0.921, 0.2561, 0.9245, 0.2561, 0.9245, 0.2615, 0.921, 0.251, 0.9272, 0.2441, 0.9316, 0.2125, 0.2995, 0.2108, 0.1848, 0.211, 0.1806, 0.2132, 0.2967, 0.2846, 0.7062, 0.2869, 0.7108, 0.288, 0.6769, 0.2875, 0.6708, 0.2717, 0.8114, 0.2435, 0.9073, 0.2476, 0.9072, 0.2758, 0.8128, 0.2758, 0.8128, 0.2794, 0.8135, 0.2869, 0.7108, 0.2846, 0.7062, 0.2875, 0.6708, 0.288, 0.6769, 0.3045, 0.7111, 0.3053, 0.7066, 0.2833, 0.4756, 0.2691, 0.4851, 0.2681, 0.4793, 0.2798, 0.4715, 0.266, 0.4772, 0.2681, 0.4793, 0.2564, 0.4715, 0.2552, 0.47, 0.2812, 0.4526, 0.2847, 0.4526, 0.2798, 0.4715, 0.2767, 0.47, 0.2654, 0.9076, 0.3026, 0.8119, 0.305, 0.8133, 0.2682, 0.9075, 0.3053, 0.7066, 0.3045, 0.7111, 0.3042, 0.8139, 0.305, 0.8133, 0.2435, 0.9073, 0.2524, 0.9189, 0.256, 0.9181, 0.2476, 0.9072, 0.2869, 0.7108, 0.2863, 0.7141, 0.2949, 0.7067, 0.288, 0.6769, 0.2476, 0.9072, 0.2512, 0.9039, 0.2794, 0.8135, 0.2758, 0.8128, 0.2794, 0.8135, 0.2801, 0.8129, 0.2863, 0.7141, 0.2869, 0.7108, 0.288, 0.6769, 0.2949, 0.7067, 0.3008, 0.7143, 0.3045, 0.7111, 0.2767, 0.47, 0.2798, 0.4715, 0.2681, 0.4793, 0.266, 0.4772, 0.2524, 0.9189, 0.2654, 0.9076, 0.2682, 0.9075, 0.256, 0.9181, 0.305, 0.8133, 0.3042, 0.8139, 0.2688, 0.9042, 0.2682, 0.9075, 0.3045, 0.7111, 0.3008, 0.7143, 0.3006, 0.8132, 0.3042, 0.8139, 0.256, 0.9181, 0.2584, 0.9132, 0.2512, 0.9039, 0.2476, 0.9072, 0.2835, 0.7142, 0.2913, 0.7074, 0.2949, 0.7067, 0.2863, 0.7141, 0.2512, 0.9039, 0.252, 0.8994, 0.2801, 0.8129, 0.2794, 0.8135, 0.2778, 0.8115, 0.2835, 0.7142, 0.2863, 0.7141, 0.2801, 0.8129, 0.2913, 0.7074, 0.2968, 0.7144, 0.3008, 0.7143, 0.2949, 0.7067, 0.2682, 0.9075, 0.2688, 0.9042, 0.2584, 0.9132, 0.256, 0.9181, 0.3042, 0.8139, 0.3006, 0.8132, 0.2665, 0.8996, 0.2688, 0.9042, 0.2968, 0.7144, 0.2966, 0.8118, 0.3006, 0.8132, 0.3008, 0.7143, 0.2584, 0.9132, 0.2579, 0.9071, 0.252, 0.8994, 0.2512, 0.9039, 0.2913, 0.7074, 0.2835, 0.7142, 0.2778, 0.8115, 0.2497, 0.8965, 0.2551, 0.9036, 0.263, 0.8968, 0.2966, 0.8118, 0.2968, 0.7144, 0.2497, 0.8965, 0.2778, 0.8115, 0.2801, 0.8129, 0.252, 0.8994, 0.2688, 0.9042, 0.2665, 0.8996, 0.2579, 0.9071, 0.2584, 0.9132, 0.2966, 0.8118, 0.263, 0.8968, 0.2665, 0.8996, 0.3006, 0.8132, 0.2551, 0.9036, 0.2497, 0.8965, 0.252, 0.8994, 0.2579, 0.9071, 0.263, 0.8968, 0.2551, 0.9036, 0.2579, 0.9071, 0.2665, 0.8996])
me_cylinder_005.materials.append(mat_texture)
me_cylinder_005.use_remesh_preserve_volume = False
me_cylinder_005.use_remesh_preserve_attributes = False
me_cylinder_005.use_mirror_vertex_groups = False
me_cylinder_005.update()

# ---- objects
ob_tree = bpy.data.objects.new('Tree', me_cylinder_005)

# ---- transforms, parenting, visibility, modifiers, constraints
ob_tree.location = (0.0, 0.0, 0.0)
ob_tree.lineart.crease_threshold = 0.0

# ---- collection membership
col_collection_1.objects.link(ob_tree)

# ---- scene / render settings (as saved in the file)
scene.frame_start = 1; scene.frame_end = 250; scene.frame_set(1)
scene.render.engine = 'CYCLES'
scene.render.resolution_percentage = 50
scene.render.dither_intensity = 0.0
scene.cycles.use_denoising = False
scene.cycles.samples = 10
scene.cycles.sampling_pattern = 'TABULATED_SOBOL'
scene.cycles.light_sampling_threshold = 0.0
scene.cycles.use_adaptive_sampling = False
scene.cycles.use_light_tree = False
scene.cycles.blur_glossy = 0.0
scene.cycles.pixel_filter_type = 'GAUSSIAN'
scene.cycles.sample_clamp_indirect = 0.0
scene.view_settings.view_transform = 'Standard'
bpy.context.view_layer.update()

# ---- added for rendering (the .blend has no active camera): camera
cam_auto = bpy.data.cameras.new('AutoCamera')
cam_auto.lens = 50.0
cam_auto.sensor_width = 36.0
cam_auto.clip_end = 1000.0
ob_auto_camera = bpy.data.objects.new('AutoCamera', cam_auto)
scene.collection.objects.link(ob_auto_camera)
ob_auto_camera.location = (5.11164, -6.06258, 6.02303)
ob_auto_camera.rotation_euler = (1.09748, -7.21219e-08, 0.694738)
scene.camera = ob_auto_camera
bpy.context.view_layer.update()
